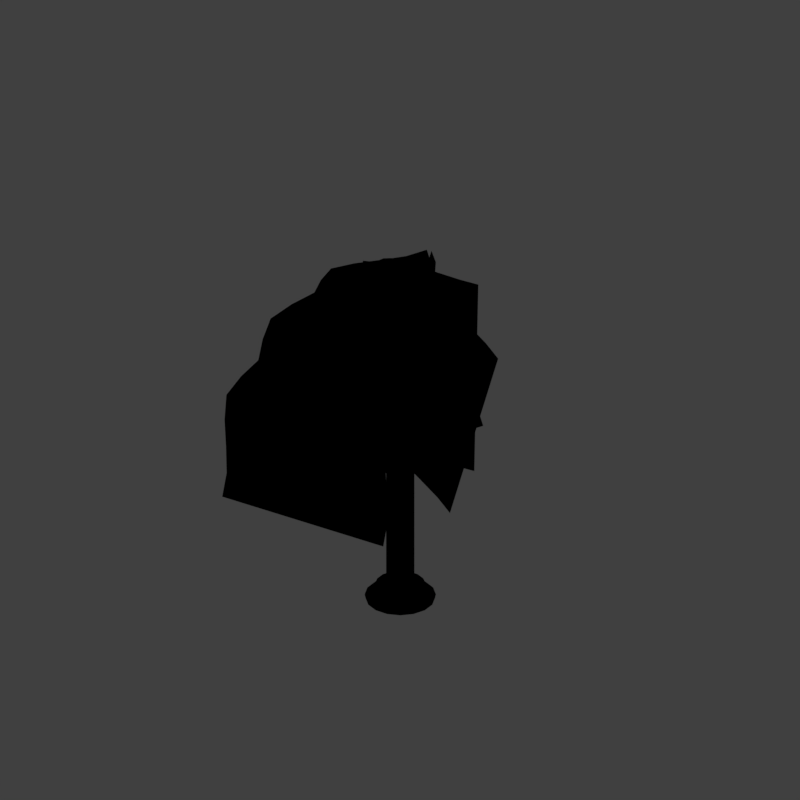 # Source: lamp3_V001.blend  (saved by Blender 2.79.0; exported with 4.5.12 LTS)
import bpy
from mathutils import Matrix  # noqa: F401  (used for matrix-valued properties, if any)

bpy.ops.wm.read_factory_settings(use_empty=True)
scene = bpy.context.scene
scene.name = 'Scene'

# ---- collections
col_collection_1 = bpy.data.collections.new('Collection 1'); scene.collection.children.link(col_collection_1)

# ---- materials (node trees are filled in below, after node groups)
mat_material_001 = bpy.data.materials.new('Material.001')
mat_material_001.alpha_threshold = 0.0
mat_material_001.use_transparent_shadow = False
mat_material_001.diffuse_color = (0.1845, 0.1318, 0.06955, 1.0)
mat_material_001.roughness = 0.5
mat_peacock_feather_001 = bpy.data.materials.new('peacock-feather.001')
mat_peacock_feather_001.alpha_threshold = 0.0
mat_peacock_feather_001.use_transparent_shadow = False
mat_peacock_feather_001.roughness = 0.5
mat_peacock_feather_001.specular_intensity = 0.0
mat_lamp = bpy.data.materials.new('lamp')
mat_lamp.alpha_threshold = 0.0
mat_lamp.use_transparent_shadow = False
mat_lamp.diffuse_color = (0.6226, 0.5289, 0.502, 1.0)
mat_lamp.specular_color = (1.0, 0.9239, 0.5428)
mat_lamp.roughness = 0.5
mat_lamp.specular_intensity = 1.0

# ---- material node trees

# ---- world
world_world = bpy.data.worlds.new('World'); scene.world = world_world
world_world.color = (0.05088, 0.05088, 0.05088)
world_world.use_sun_shadow = False
world_world.sun_shadow_jitter_overblur = 0.0
world_world.cycles.sampling_method = 'MANUAL'

# ---- cameras
cam_camera = bpy.data.cameras.new('Camera')
cam_camera.type = 'ORTHO'
cam_camera.sensor_fit = 'HORIZONTAL'
cam_camera.clip_start = 220.0
cam_camera.clip_end = 340.0
cam_camera.lens = 35.0
cam_camera.sensor_width = 1.0
cam_camera.sensor_height = 18.0
cam_camera.ortho_scale = 8.486
cam_camera.shift_x = -0.000345
cam_camera.shift_y = 0.25
cam_camera.dof.focus_distance = 0.0
cam_camera.dof.aperture_fstop = 128.0
cam_camera.dof.aperture_blades = 6

# ---- lights
light_lightdome = bpy.data.lights.new('LightDome', 'SUN')
light_lightdome.transmission_factor = 0.0
light_lightdome.angle = 0.1993
light_lightdome.energy = 0.3
light_lightdome.shadow_buffer_clip_start = 0.5
light_lightdome.shadow_soft_size = 0.1
light_lightdome.shadow_cascade_max_distance = 1000.0
light_fillerlight = bpy.data.lights.new('FillerLight', 'SUN')
light_fillerlight.transmission_factor = 0.0
light_fillerlight.angle = 0.9273
light_fillerlight.energy = 0.5
light_fillerlight.shadow_buffer_clip_start = 0.5
light_fillerlight.shadow_soft_size = 0.5
light_fillerlight.shadow_cascade_max_distance = 1000.0
light_mainlight = bpy.data.lights.new('MainLight', 'SUN')
light_mainlight.transmission_factor = 0.0
light_mainlight.angle = 0.9273
light_mainlight.energy = 1.3
light_mainlight.shadow_buffer_clip_start = 0.5
light_mainlight.shadow_soft_size = 0.5
light_mainlight.shadow_cascade_max_distance = 1000.0

# ---- meshes
me_torus_001 = bpy.data.meshes.new('Torus.001')
me_torus_001.from_pydata([(0.2549, 9.445e-10, -9.288e-11), (0.2475, 1.192e-10, 0.02765), (0.2271, -9.454e-10, 0.04776), (0.1995, 4.691e-10, 0.05493), (0.1722, 3.049e-10, 0.04734), (0.1523, -2.965e-10, 0.02723), (0.1451, 1.018e-09, 2.051e-10), (0.1523, -4.191e-10, -0.02723), (0.1722, -2.722e-10, -0.04734), (0.1995, -1.085e-10, -0.05493), (0.2271, -1.153e-09, -0.04776), (0.2475, 7.303e-11, -0.02765), (0.2462, 0.06598, -2.787e-10), (0.239, 0.06405, 0.02765), (0.2194, 0.05878, 0.04776), (0.1927, 0.05164, 0.05493), (0.1663, 0.04456, 0.04734), (0.1471, 0.03942, 0.02723), (0.1401, 0.03755, -2.664e-10), (0.1471, 0.03942, -0.02723), (0.1663, 0.04456, -0.04734), (0.1927, 0.05164, -0.05493), (0.2194, 0.05878, -0.04776), (0.239, 0.06405, -0.02765), (0.2208, 0.1275, 9.288e-11), (0.2143, 0.1237, 0.02765), (0.1967, 0.1136, 0.04776), (0.1728, 0.09976, 0.05493), (0.1491, 0.08608, 0.04734), (0.1319, 0.07615, 0.02723), (0.1256, 0.07254, -3.612e-10), (0.1319, 0.07615, -0.02723), (0.1491, 0.08608, -0.04734), (0.1728, 0.09976, -0.05493), (0.1967, 0.1136, -0.04776), (0.2143, 0.1237, -0.02765), (0.1803, 0.1803, 1.858e-10), (0.175, 0.175, 0.02765), (0.1606, 0.1606, 0.04776), (0.1411, 0.1411, 0.05493), (0.1217, 0.1217, 0.04734), (0.1077, 0.1077, 0.02723), (0.1026, 0.1026, -3.974e-11), (0.1077, 0.1077, -0.02723), (0.1217, 0.1217, -0.04734), (0.1411, 0.1411, -0.05493), (0.1606, 0.1606, -0.04776), (0.175, 0.175, -0.02765), (0.1275, 0.2208, 0.0), (0.1237, 0.2143, 0.02765), (0.1136, 0.1967, 0.04776), (0.09976, 0.1728, 0.05493), (0.08608, 0.1491, 0.04734), (0.07615, 0.1319, 0.02723), (0.07254, 0.1256, 1.715e-10), (0.07615, 0.1319, -0.02723), (0.08608, 0.1491, -0.04734), (0.09976, 0.1728, -0.05493), (0.1136, 0.1967, -0.04776), (0.1237, 0.2143, -0.02765), (0.06598, 0.2462, 0.0), (0.06405, 0.239, 0.02765), (0.05878, 0.2194, 0.04776), (0.05164, 0.1927, 0.05493), (0.04456, 0.1663, 0.04734), (0.03942, 0.1471, 0.02723), (0.03755, 0.1401, -4.952e-10), (0.03942, 0.1471, -0.02723), (0.04456, 0.1663, -0.04734), (0.05164, 0.1927, -0.05493), (0.05878, 0.2194, -0.04776), (0.06405, 0.239, -0.02765), (2.163e-08, 0.2549, -1.07e-09), (1.995e-08, 0.2475, 0.02765), (1.664e-08, 0.2271, 0.04776), (1.545e-08, 0.1995, 0.05493), (1.271e-08, 0.1722, 0.04734), (9.225e-09, 0.1523, 0.02723), (8.113e-09, 0.1451, -6.122e-11), (8.78e-09, 0.1523, -0.02723), (1.199e-08, 0.1722, -0.04734), (1.52e-08, 0.1995, -0.05493), (1.699e-08, 0.2271, -0.04776), (1.989e-08, 0.2475, -0.02765), (-0.06598, 0.2462, -4.842e-10), (-0.06405, 0.239, 0.02765), (-0.05878, 0.2194, 0.04776), (-0.05164, 0.1927, 0.05493), (-0.04456, 0.1663, 0.04734), (-0.03942, 0.1471, 0.02723), (-0.03755, 0.1401, 2.012e-10), (-0.03942, 0.1471, -0.02723), (-0.04456, 0.1663, -0.04734), (-0.05164, 0.1927, -0.05493), (-0.05878, 0.2194, -0.04776), (-0.06405, 0.239, -0.02765), (-0.1275, 0.2208, 1.393e-09), (-0.1237, 0.2143, 0.02765), (-0.1136, 0.1967, 0.04776), (-0.09976, 0.1728, 0.05493), (-0.08608, 0.1491, 0.04734), (-0.07615, 0.1319, 0.02723), (-0.07254, 0.1256, -7.991e-10), (-0.07615, 0.1319, -0.02723), (-0.08608, 0.1491, -0.04734), (-0.09976, 0.1728, -0.05493), (-0.1136, 0.1967, -0.04776), (-0.1237, 0.2143, -0.02765), (-0.1803, 0.1803, 2.136e-09), (-0.175, 0.175, 0.02765), (-0.1606, 0.1606, 0.04776), (-0.1411, 0.1411, 0.05493), (-0.1217, 0.1217, 0.04734), (-0.1077, 0.1077, 0.02723), (-0.1026, 0.1026, -1.371e-09), (-0.1077, 0.1077, -0.02723), (-0.1217, 0.1217, -0.04734), (-0.1411, 0.1411, -0.05493), (-0.1606, 0.1606, -0.04776), (-0.175, 0.175, -0.02765), (-0.2208, 0.1275, 1.115e-09), (-0.2143, 0.1237, 0.02765), (-0.1967, 0.1136, 0.04776), (-0.1728, 0.09976, 0.05493), (-0.1491, 0.08608, 0.04734), (-0.1319, 0.07615, 0.02723), (-0.1256, 0.07254, -7.676e-10), (-0.1319, 0.07615, -0.02723), (-0.1491, 0.08608, -0.04734), (-0.1728, 0.09976, -0.05493), (-0.1967, 0.1136, -0.04776), (-0.2143, 0.1237, -0.02765), (-0.2462, 0.06598, 0.0), (-0.239, 0.06405, 0.02765), (-0.2194, 0.05878, 0.04776), (-0.1927, 0.05164, 0.05493), (-0.1663, 0.04456, 0.04734), (-0.1471, 0.03942, 0.02723), (-0.1401, 0.03755, 4.439e-10), (-0.1471, 0.03942, -0.02723), (-0.1663, 0.04456, -0.04734), (-0.1927, 0.05164, -0.05493), (-0.2194, 0.05878, -0.04776), (-0.239, 0.06405, -0.02765), (-0.2549, 2.291e-08, 0.0), (-0.2475, 2.225e-08, 0.02765), (-0.2271, 2.009e-08, 0.04776), (-0.1995, 1.766e-08, 0.05493), (-0.1722, 1.527e-08, 0.04734), (-0.1523, 1.131e-08, 0.02723), (-0.1451, 8.754e-09, 6.215e-10), (-0.1523, 1.055e-08, -0.02723), (-0.1722, 1.407e-08, -0.04734), (-0.1995, 1.692e-08, -0.05493), (-0.2271, 2.013e-08, -0.04776), (-0.2475, 2.235e-08, -0.02765), (-0.2462, -0.06598, 1.765e-09), (-0.239, -0.06405, 0.02765), (-0.2194, -0.05878, 0.04776), (-0.1927, -0.05164, 0.05493), (-0.1663, -0.04456, 0.04734), (-0.1471, -0.03942, 0.02723), (-0.1401, -0.03755, 5.564e-10), (-0.1471, -0.03942, -0.02723), (-0.1663, -0.04456, -0.04734), (-0.1927, -0.05164, -0.05493), (-0.2194, -0.05878, -0.04776), (-0.239, -0.06405, -0.02765), (-0.2208, -0.1275, 2.972e-09), (-0.2143, -0.1237, 0.02765), (-0.1967, -0.1136, 0.04776), (-0.1728, -0.09976, 0.05493), (-0.1491, -0.08608, 0.04734), (-0.1319, -0.07615, 0.02723), (-0.1256, -0.07254, 2.042e-09), (-0.1319, -0.07615, -0.02723), (-0.1491, -0.08608, -0.04734), (-0.1728, -0.09976, -0.05493), (-0.1967, -0.1136, -0.04776), (-0.2143, -0.1237, -0.02765), (-0.1803, -0.1803, 1.393e-09), (-0.175, -0.175, 0.02765), (-0.1606, -0.1606, 0.04776), (-0.1411, -0.1411, 0.05493), (-0.1217, -0.1217, 0.04734), (-0.1077, -0.1077, 0.02723), (-0.1026, -0.1026, 3.6e-09), (-0.1077, -0.1077, -0.02723), (-0.1217, -0.1217, -0.04734), (-0.1411, -0.1411, -0.05493), (-0.1606, -0.1606, -0.04776), (-0.175, -0.175, -0.02765), (-0.1275, -0.2208, 0.0), (-0.1237, -0.2143, 0.02765), (-0.1136, -0.1967, 0.04776), (-0.09976, -0.1728, 0.05493), (-0.08608, -0.1491, 0.04734), (-0.07615, -0.1319, 0.02723), (-0.07254, -0.1256, 1.503e-09), (-0.07615, -0.1319, -0.02723), (-0.08608, -0.1491, -0.04734), (-0.09976, -0.1728, -0.05493), (-0.1136, -0.1967, -0.04776), (-0.1237, -0.2143, -0.02765), (-0.06598, -0.2462, 9.288e-11), (-0.06405, -0.239, 0.02765), (-0.05878, -0.2194, 0.04776), (-0.05164, -0.1927, 0.05493), (-0.04456, -0.1663, 0.04734), (-0.03942, -0.1471, 0.02723), (-0.03755, -0.1401, 6.123e-18), (-0.03942, -0.1471, -0.02723), (-0.04456, -0.1663, -0.04734), (-0.05164, -0.1927, -0.05493), (-0.05878, -0.2194, -0.04776), (-0.06405, -0.239, -0.02765), (2.067e-08, -0.2549, -5.33e-11), (1.977e-08, -0.2475, 0.02765), (1.858e-08, -0.2271, 0.04776), (1.606e-08, -0.1995, 0.05493), (1.525e-08, -0.1722, 0.04734), (1.287e-08, -0.1523, 0.02723), (9.735e-09, -0.1451, -8.878e-11), (1.224e-08, -0.1523, -0.02723), (1.482e-08, -0.1722, -0.04734), (1.628e-08, -0.1995, -0.05493), (1.874e-08, -0.2271, -0.04776), (1.989e-08, -0.2475, -0.02765), (0.06598, -0.2462, 0.0), (0.06405, -0.239, 0.02765), (0.05878, -0.2194, 0.04776), (0.05164, -0.1927, 0.05493), (0.04456, -0.1663, 0.04734), (0.03942, -0.1471, 0.02723), (0.03755, -0.1401, -6.122e-11), (0.03942, -0.1471, -0.02723), (0.04456, -0.1663, -0.04734), (0.05164, -0.1927, -0.05493), (0.05878, -0.2194, -0.04776), (0.06405, -0.239, -0.02765), (0.1275, -0.2208, -1.858e-10), (0.1237, -0.2143, 0.02765), (0.1136, -0.1967, 0.04776), (0.09976, -0.1728, 0.05493), (0.08608, -0.1491, 0.04734), (0.07615, -0.1319, 0.02723), (0.07254, -0.1256, 1.439e-10), (0.07615, -0.1319, -0.02723), (0.08608, -0.1491, -0.04734), (0.09976, -0.1728, -0.05493), (0.1136, -0.1967, -0.04776), (0.1237, -0.2143, -0.02765), (0.1803, -0.1803, -1.858e-10), (0.175, -0.175, 0.02765), (0.1606, -0.1606, 0.04776), (0.1411, -0.1411, 0.05493), (0.1217, -0.1217, 0.04734), (0.1077, -0.1077, 0.02723), (0.1026, -0.1026, 7.891e-10), (0.1077, -0.1077, -0.02723), (0.1217, -0.1217, -0.04734), (0.1411, -0.1411, -0.05493), (0.1606, -0.1606, -0.04776), (0.175, -0.175, -0.02765), (0.2208, -0.1275, 2.391e-10), (0.2143, -0.1237, 0.02765), (0.1967, -0.1136, 0.04776), (0.1728, -0.09976, 0.05493), (0.1491, -0.08608, 0.04734), (0.1319, -0.07615, 0.02723), (0.1256, -0.07254, 1.032e-09), (0.1319, -0.07615, -0.02723), (0.1491, -0.08608, -0.04734), (0.1728, -0.09976, -0.05493), (0.1967, -0.1136, -0.04776), (0.2143, -0.1237, -0.02765), (0.2462, -0.06598, -9.288e-11), (0.239, -0.06405, 0.02765), (0.2194, -0.05878, 0.04776), (0.1927, -0.05164, 0.05493), (0.1663, -0.04456, 0.04734), (0.1471, -0.03942, 0.02723), (0.1401, -0.03755, 3.452e-10), (0.1471, -0.03942, -0.02723), (0.1663, -0.04456, -0.04734), (0.1927, -0.05164, -0.05493), (0.2194, -0.05878, -0.04776), (0.239, -0.06405, -0.02765)], [], [(0, 12, 13, 1), (1, 13, 14, 2), (2, 14, 15, 3), (3, 15, 16, 4), (4, 16, 17, 5), (5, 17, 18, 6), (6, 18, 19, 7), (7, 19, 20, 8), (8, 20, 21, 9), (9, 21, 22, 10), (10, 22, 23, 11), (11, 23, 12, 0), (12, 24, 25, 13), (13, 25, 26, 14), (14, 26, 27, 15), (15, 27, 28, 16), (16, 28, 29, 17), (17, 29, 30, 18), (18, 30, 31, 19), (19, 31, 32, 20), (20, 32, 33, 21), (21, 33, 34, 22), (22, 34, 35, 23), (23, 35, 24, 12), (24, 36, 37, 25), (25, 37, 38, 26), (26, 38, 39, 27), (27, 39, 40, 28), (28, 40, 41, 29), (29, 41, 42, 30), (30, 42, 43, 31), (31, 43, 44, 32), (32, 44, 45, 33), (33, 45, 46, 34), (34, 46, 47, 35), (35, 47, 36, 24), (36, 48, 49, 37), (37, 49, 50, 38), (38, 50, 51, 39), (39, 51, 52, 40), (40, 52, 53, 41), (41, 53, 54, 42), (42, 54, 55, 43), (43, 55, 56, 44), (44, 56, 57, 45), (45, 57, 58, 46), (46, 58, 59, 47), (47, 59, 48, 36), (48, 60, 61, 49), (49, 61, 62, 50), (50, 62, 63, 51), (51, 63, 64, 52), (52, 64, 65, 53), (53, 65, 66, 54), (54, 66, 67, 55), (55, 67, 68, 56), (56, 68, 69, 57), (57, 69, 70, 58), (58, 70, 71, 59), (59, 71, 60, 48), (60, 72, 73, 61), (61, 73, 74, 62), (62, 74, 75, 63), (63, 75, 76, 64), (64, 76, 77, 65), (65, 77, 78, 66), (66, 78, 79, 67), (67, 79, 80, 68), (68, 80, 81, 69), (69, 81, 82, 70), (70, 82, 83, 71), (71, 83, 72, 60), (72, 84, 85, 73), (73, 85, 86, 74), (74, 86, 87, 75), (75, 87, 88, 76), (76, 88, 89, 77), (77, 89, 90, 78), (78, 90, 91, 79), (79, 91, 92, 80), (80, 92, 93, 81), (81, 93, 94, 82), (82, 94, 95, 83), (83, 95, 84, 72), (84, 96, 97, 85), (85, 97, 98, 86), (86, 98, 99, 87), (87, 99, 100, 88), (88, 100, 101, 89), (89, 101, 102, 90), (90, 102, 103, 91), (91, 103, 104, 92), (92, 104, 105, 93), (93, 105, 106, 94), (94, 106, 107, 95), (95, 107, 96, 84), (96, 108, 109, 97), (97, 109, 110, 98), (98, 110, 111, 99), (99, 111, 112, 100), (100, 112, 113, 101), (101, 113, 114, 102), (102, 114, 115, 103), (103, 115, 116, 104), (104, 116, 117, 105), (105, 117, 118, 106), (106, 118, 119, 107), (107, 119, 108, 96), (108, 120, 121, 109), (109, 121, 122, 110), (110, 122, 123, 111), (111, 123, 124, 112), (112, 124, 125, 113), (113, 125, 126, 114), (114, 126, 127, 115), (115, 127, 128, 116), (116, 128, 129, 117), (117, 129, 130, 118), (118, 130, 131, 119), (119, 131, 120, 108), (120, 132, 133, 121), (121, 133, 134, 122), (122, 134, 135, 123), (123, 135, 136, 124), (124, 136, 137, 125), (125, 137, 138, 126), (126, 138, 139, 127), (127, 139, 140, 128), (128, 140, 141, 129), (129, 141, 142, 130), (130, 142, 143, 131), (131, 143, 132, 120), (132, 144, 145, 133), (133, 145, 146, 134), (134, 146, 147, 135), (135, 147, 148, 136), (136, 148, 149, 137), (137, 149, 150, 138), (138, 150, 151, 139), (139, 151, 152, 140), (140, 152, 153, 141), (141, 153, 154, 142), (142, 154, 155, 143), (143, 155, 144, 132), (144, 156, 157, 145), (145, 157, 158, 146), (146, 158, 159, 147), (147, 159, 160, 148), (148, 160, 161, 149), (149, 161, 162, 150), (150, 162, 163, 151), (151, 163, 164, 152), (152, 164, 165, 153), (153, 165, 166, 154), (154, 166, 167, 155), (155, 167, 156, 144), (156, 168, 169, 157), (157, 169, 170, 158), (158, 170, 171, 159), (159, 171, 172, 160), (160, 172, 173, 161), (161, 173, 174, 162), (162, 174, 175, 163), (163, 175, 176, 164), (164, 176, 177, 165), (165, 177, 178, 166), (166, 178, 179, 167), (167, 179, 168, 156), (168, 180, 181, 169), (169, 181, 182, 170), (170, 182, 183, 171), (171, 183, 184, 172), (172, 184, 185, 173), (173, 185, 186, 174), (174, 186, 187, 175), (175, 187, 188, 176), (176, 188, 189, 177), (177, 189, 190, 178), (178, 190, 191, 179), (179, 191, 180, 168), (180, 192, 193, 181), (181, 193, 194, 182), (182, 194, 195, 183), (183, 195, 196, 184), (184, 196, 197, 185), (185, 197, 198, 186), (186, 198, 199, 187), (187, 199, 200, 188), (188, 200, 201, 189), (189, 201, 202, 190), (190, 202, 203, 191), (191, 203, 192, 180), (192, 204, 205, 193), (193, 205, 206, 194), (194, 206, 207, 195), (195, 207, 208, 196), (196, 208, 209, 197), (197, 209, 210, 198), (198, 210, 211, 199), (199, 211, 212, 200), (200, 212, 213, 201), (201, 213, 214, 202), (202, 214, 215, 203), (203, 215, 204, 192), (204, 216, 217, 205), (205, 217, 218, 206), (206, 218, 219, 207), (207, 219, 220, 208), (208, 220, 221, 209), (209, 221, 222, 210), (210, 222, 223, 211), (211, 223, 224, 212), (212, 224, 225, 213), (213, 225, 226, 214), (214, 226, 227, 215), (215, 227, 216, 204), (216, 228, 229, 217), (217, 229, 230, 218), (218, 230, 231, 219), (219, 231, 232, 220), (220, 232, 233, 221), (221, 233, 234, 222), (222, 234, 235, 223), (223, 235, 236, 224), (224, 236, 237, 225), (225, 237, 238, 226), (226, 238, 239, 227), (227, 239, 228, 216), (228, 240, 241, 229), (229, 241, 242, 230), (230, 242, 243, 231), (231, 243, 244, 232), (232, 244, 245, 233), (233, 245, 246, 234), (234, 246, 247, 235), (235, 247, 248, 236), (236, 248, 249, 237), (237, 249, 250, 238), (238, 250, 251, 239), (239, 251, 240, 228), (240, 252, 253, 241), (241, 253, 254, 242), (242, 254, 255, 243), (243, 255, 256, 244), (244, 256, 257, 245), (245, 257, 258, 246), (246, 258, 259, 247), (247, 259, 260, 248), (248, 260, 261, 249), (249, 261, 262, 250), (250, 262, 263, 251), (251, 263, 252, 240), (252, 264, 265, 253), (253, 265, 266, 254), (254, 266, 267, 255), (255, 267, 268, 256), (256, 268, 269, 257), (257, 269, 270, 258), (258, 270, 271, 259), (259, 271, 272, 260), (260, 272, 273, 261), (261, 273, 274, 262), (262, 274, 275, 263), (263, 275, 264, 252), (264, 276, 277, 265), (265, 277, 278, 266), (266, 278, 279, 267), (267, 279, 280, 268), (268, 280, 281, 269), (269, 281, 282, 270), (270, 282, 283, 271), (271, 283, 284, 272), (272, 284, 285, 273), (273, 285, 286, 274), (274, 286, 287, 275), (275, 287, 276, 264), (276, 0, 1, 277), (277, 1, 2, 278), (278, 2, 3, 279), (279, 3, 4, 280), (280, 4, 5, 281), (281, 5, 6, 282), (282, 6, 7, 283), (283, 7, 8, 284), (284, 8, 9, 285), (285, 9, 10, 286), (286, 10, 11, 287), (287, 11, 0, 276)])
me_torus_001.polygons.foreach_set('use_smooth', [True] * 288)
me_torus_001.materials.append(mat_material_001)
me_torus_001.use_remesh_preserve_volume = False
me_torus_001.use_remesh_preserve_attributes = False
me_torus_001.use_mirror_vertex_groups = False
me_torus_001.update()
me_torus = bpy.data.meshes.new('Torus')
me_torus.from_pydata([(0.2789, 5.116e-09, 0.0), (0.2685, 2.182e-09, 0.03919), (0.2399, -8.987e-10, 0.06806), (0.2006, -8.872e-11, 0.07889), (0.161, -2.251e-09, 0.0686), (0.1318, -7.567e-09, 0.03972), (0.1211, -9.662e-09, 6.123e-18), (0.1318, -7.567e-09, -0.03972), (0.161, -2.216e-09, -0.0686), (0.2006, -8.872e-11, -0.07889), (0.2399, -9.347e-10, -0.06806), (0.2685, 2.182e-09, -0.03919), (0.2694, 0.07218, 0.0), (0.2593, 0.06949, 0.03919), (0.2317, 0.06209, 0.06806), (0.1938, 0.05193, 0.07889), (0.1555, 0.04168, 0.0686), (0.1273, 0.03412, 0.03972), (0.117, 0.03134, 6.123e-18), (0.1273, 0.03412, -0.03972), (0.1555, 0.04168, -0.0686), (0.1938, 0.05193, -0.07889), (0.2317, 0.06209, -0.06806), (0.2593, 0.06949, -0.03919), (0.2415, 0.1394, 0.0), (0.2325, 0.1342, 0.03919), (0.2078, 0.12, 0.06806), (0.1737, 0.1003, 0.07889), (0.1395, 0.08051, 0.0686), (0.1142, 0.06592, 0.03972), (0.1049, 0.06055, 6.123e-18), (0.1142, 0.06592, -0.03972), (0.1395, 0.08051, -0.0686), (0.1737, 0.1003, -0.07889), (0.2078, 0.12, -0.06806), (0.2325, 0.1342, -0.03919), (0.1972, 0.1972, 0.0), (0.1898, 0.1898, 0.03919), (0.1696, 0.1696, 0.06806), (0.1419, 0.1419, 0.07889), (0.1139, 0.1139, 0.0686), (0.09322, 0.09322, 0.03972), (0.08563, 0.08563, 6.123e-18), (0.09322, 0.09322, -0.03972), (0.1139, 0.1139, -0.0686), (0.1419, 0.1419, -0.07889), (0.1696, 0.1696, -0.06806), (0.1898, 0.1898, -0.03919), (0.1394, 0.2415, 0.0), (0.1342, 0.2325, 0.03919), (0.12, 0.2078, 0.06806), (0.1003, 0.1737, 0.07889), (0.08051, 0.1395, 0.0686), (0.06592, 0.1142, 0.03972), (0.06055, 0.1049, 6.123e-18), (0.06592, 0.1142, -0.03972), (0.08051, 0.1395, -0.0686), (0.1003, 0.1737, -0.07889), (0.12, 0.2078, -0.06806), (0.1342, 0.2325, -0.03919), (0.07218, 0.2694, 0.0), (0.06949, 0.2593, 0.03919), (0.06209, 0.2317, 0.06806), (0.05193, 0.1938, 0.07889), (0.04168, 0.1555, 0.0686), (0.03412, 0.1273, 0.03972), (0.03134, 0.117, -1.4e-10), (0.03412, 0.1273, -0.03972), (0.04168, 0.1555, -0.0686), (0.05193, 0.1938, -0.07889), (0.06209, 0.2317, -0.06806), (0.06949, 0.2593, -0.03919), (2.545e-08, 0.2789, 0.0), (2.222e-08, 0.2685, 0.03919), (1.715e-08, 0.2399, 0.06806), (1.503e-08, 0.2006, 0.07889), (1.026e-08, 0.161, 0.0686), (3.002e-09, 0.1318, 0.03972), (2.626e-10, 0.1211, 6.123e-18), (3.002e-09, 0.1318, -0.03972), (1.033e-08, 0.161, -0.0686), (1.503e-08, 0.2006, -0.07889), (1.713e-08, 0.2399, -0.06806), (2.222e-08, 0.2685, -0.03919), (-0.07218, 0.2694, 0.0), (-0.06949, 0.2593, 0.03919), (-0.06209, 0.2317, 0.06806), (-0.05193, 0.1938, 0.07889), (-0.04168, 0.1555, 0.0686), (-0.03412, 0.1273, 0.03972), (-0.03134, 0.117, 1.4e-10), (-0.03412, 0.1273, -0.03972), (-0.04168, 0.1555, -0.0686), (-0.05193, 0.1938, -0.07889), (-0.06209, 0.2317, -0.06806), (-0.06949, 0.2593, -0.03919), (-0.1394, 0.2415, 0.0), (-0.1342, 0.2325, 0.03919), (-0.12, 0.2078, 0.06806), (-0.1003, 0.1737, 0.07889), (-0.08051, 0.1395, 0.0686), (-0.06592, 0.1142, 0.03972), (-0.06055, 0.1049, 6.123e-18), (-0.06592, 0.1142, -0.03972), (-0.08051, 0.1395, -0.0686), (-0.1003, 0.1737, -0.07889), (-0.12, 0.2078, -0.06806), (-0.1342, 0.2325, -0.03919), (-0.1972, 0.1972, 0.0), (-0.1898, 0.1898, 0.03919), (-0.1696, 0.1696, 0.06806), (-0.1419, 0.1419, 0.07889), (-0.1139, 0.1139, 0.0686), (-0.09322, 0.09322, 0.03972), (-0.08563, 0.08563, 6.123e-18), (-0.09322, 0.09322, -0.03972), (-0.1139, 0.1139, -0.0686), (-0.1419, 0.1419, -0.07889), (-0.1696, 0.1696, -0.06806), (-0.1898, 0.1898, -0.03919), (-0.2415, 0.1394, 0.0), (-0.2325, 0.1342, 0.03919), (-0.2078, 0.12, 0.06806), (-0.1737, 0.1003, 0.07889), (-0.1395, 0.08051, 0.0686), (-0.1142, 0.06592, 0.03972), (-0.1049, 0.06055, -1.4e-10), (-0.1142, 0.06592, -0.03972), (-0.1395, 0.08051, -0.0686), (-0.1737, 0.1003, -0.07889), (-0.2078, 0.12, -0.06806), (-0.2325, 0.1342, -0.03919), (-0.2694, 0.07218, 0.0), (-0.2593, 0.06949, 0.03919), (-0.2317, 0.06209, 0.06806), (-0.1938, 0.05193, 0.07889), (-0.1555, 0.04168, 0.0686), (-0.1273, 0.03412, 0.03972), (-0.117, 0.03134, 6.123e-18), (-0.1273, 0.03412, -0.03972), (-0.1555, 0.04168, -0.0686), (-0.1938, 0.05193, -0.07889), (-0.2317, 0.06209, -0.06806), (-0.2593, 0.06949, -0.03919), (-0.2789, 2.317e-08, 0.0), (-0.2685, 2.258e-08, 0.03919), (-0.2399, 2.035e-08, 0.06806), (-0.2006, 1.748e-08, 0.07889), (-0.161, 1.474e-08, 0.0686), (-0.1318, 1.244e-08, 0.03972), (-0.1211, 1.171e-08, 6.123e-18), (-0.1318, 1.251e-08, -0.03972), (-0.161, 1.47e-08, -0.0686), (-0.2006, 1.748e-08, -0.07889), (-0.2399, 2.039e-08, -0.06806), (-0.2685, 2.258e-08, -0.03919), (-0.2694, -0.07218, 0.0), (-0.2593, -0.06949, 0.03919), (-0.2317, -0.06209, 0.06806), (-0.1938, -0.05193, 0.07889), (-0.1555, -0.04168, 0.0686), (-0.1273, -0.03412, 0.03972), (-0.117, -0.03134, 1.4e-10), (-0.1273, -0.03412, -0.03972), (-0.1555, -0.04168, -0.0686), (-0.1938, -0.05193, -0.07889), (-0.2317, -0.06209, -0.06806), (-0.2593, -0.06949, -0.03919), (-0.2415, -0.1394, 0.0), (-0.2325, -0.1342, 0.03919), (-0.2078, -0.12, 0.06806), (-0.1737, -0.1003, 0.07889), (-0.1395, -0.08051, 0.0686), (-0.1142, -0.06592, 0.03972), (-0.1049, -0.06055, 6.123e-18), (-0.1142, -0.06592, -0.03972), (-0.1395, -0.08051, -0.0686), (-0.1737, -0.1003, -0.07889), (-0.2078, -0.12, -0.06806), (-0.2325, -0.1342, -0.03919), (-0.1972, -0.1972, 0.0), (-0.1898, -0.1898, 0.03919), (-0.1696, -0.1696, 0.06806), (-0.1419, -0.1419, 0.07889), (-0.1139, -0.1139, 0.0686), (-0.09322, -0.09322, 0.03972), (-0.08563, -0.08563, 6.123e-18), (-0.09322, -0.09322, -0.03972), (-0.1139, -0.1139, -0.0686), (-0.1419, -0.1419, -0.07889), (-0.1696, -0.1696, -0.06806), (-0.1898, -0.1898, -0.03919), (-0.1394, -0.2415, 0.0), (-0.1342, -0.2325, 0.03919), (-0.12, -0.2078, 0.06806), (-0.1003, -0.1737, 0.07889), (-0.08051, -0.1395, 0.0686), (-0.06592, -0.1142, 0.03972), (-0.06055, -0.1049, 6.123e-18), (-0.06592, -0.1142, -0.03972), (-0.08051, -0.1395, -0.0686), (-0.1003, -0.1737, -0.07889), (-0.12, -0.2078, -0.06806), (-0.1342, -0.2325, -0.03919), (-0.07218, -0.2694, 0.0), (-0.06949, -0.2593, 0.03919), (-0.06209, -0.2317, 0.06806), (-0.05193, -0.1938, 0.07889), (-0.04168, -0.1555, 0.0686), (-0.03412, -0.1273, 0.03972), (-0.03134, -0.117, 6.123e-18), (-0.03412, -0.1273, -0.03972), (-0.04168, -0.1555, -0.0686), (-0.05193, -0.1938, -0.07889), (-0.06209, -0.2317, -0.06806), (-0.06949, -0.2593, -0.03919), (1.858e-08, -0.2789, -1.462e-10), (2.019e-08, -0.2685, 0.03919), (1.986e-08, -0.2399, 0.06806), (1.636e-08, -0.2006, 0.07889), (1.905e-08, -0.161, 0.0686), (1.912e-08, -0.1318, 0.03972), (1.567e-08, -0.1211, 6.123e-18), (1.912e-08, -0.1318, -0.03972), (1.905e-08, -0.161, -0.0686), (1.636e-08, -0.2006, -0.07889), (1.986e-08, -0.2399, -0.06806), (2.026e-08, -0.2685, -0.03919), (0.07218, -0.2694, 0.0), (0.06949, -0.2593, 0.03919), (0.06209, -0.2317, 0.06806), (0.05192, -0.1938, 0.07889), (0.04168, -0.1555, 0.0686), (0.03412, -0.1273, 0.03972), (0.03134, -0.117, 6.123e-18), (0.03412, -0.1273, -0.03972), (0.04168, -0.1555, -0.0686), (0.05192, -0.1938, -0.07889), (0.06209, -0.2317, -0.06806), (0.06949, -0.2593, -0.03919), (0.1394, -0.2415, 0.0), (0.1342, -0.2325, 0.03919), (0.12, -0.2078, 0.06806), (0.1003, -0.1737, 0.07889), (0.08051, -0.1395, 0.0686), (0.06592, -0.1142, 0.03972), (0.06055, -0.1049, 6.123e-18), (0.06592, -0.1142, -0.03972), (0.08051, -0.1395, -0.0686), (0.1003, -0.1737, -0.07889), (0.12, -0.2078, -0.06806), (0.1342, -0.2325, -0.03919), (0.1972, -0.1972, 0.0), (0.1898, -0.1898, 0.03919), (0.1696, -0.1696, 0.06806), (0.1419, -0.1419, 0.07889), (0.1139, -0.1139, 0.0686), (0.09322, -0.09322, 0.03972), (0.08563, -0.08563, 1.4e-10), (0.09322, -0.09322, -0.03972), (0.1139, -0.1139, -0.0686), (0.1419, -0.1419, -0.07889), (0.1696, -0.1696, -0.06806), (0.1898, -0.1898, -0.03919), (0.2415, -0.1394, 1.462e-10), (0.2325, -0.1342, 0.03919), (0.2078, -0.12, 0.06806), (0.1737, -0.1003, 0.07889), (0.1395, -0.08051, 0.0686), (0.1142, -0.06592, 0.03972), (0.1049, -0.06055, 6.123e-18), (0.1142, -0.06592, -0.03972), (0.1395, -0.08051, -0.0686), (0.1737, -0.1003, -0.07889), (0.2078, -0.12, -0.06806), (0.2325, -0.1342, -0.03919), (0.2694, -0.07218, 0.0), (0.2593, -0.06949, 0.03919), (0.2317, -0.06209, 0.06806), (0.1938, -0.05192, 0.07889), (0.1555, -0.04168, 0.0686), (0.1273, -0.03412, 0.03972), (0.117, -0.03134, 1.4e-10), (0.1273, -0.03412, -0.03972), (0.1555, -0.04168, -0.0686), (0.1938, -0.05192, -0.07889), (0.2317, -0.06209, -0.06806), (0.2593, -0.06949, -0.03919)], [], [(0, 12, 13, 1), (1, 13, 14, 2), (2, 14, 15, 3), (3, 15, 16, 4), (4, 16, 17, 5), (5, 17, 18, 6), (6, 18, 19, 7), (7, 19, 20, 8), (8, 20, 21, 9), (9, 21, 22, 10), (10, 22, 23, 11), (11, 23, 12, 0), (12, 24, 25, 13), (13, 25, 26, 14), (14, 26, 27, 15), (15, 27, 28, 16), (16, 28, 29, 17), (17, 29, 30, 18), (18, 30, 31, 19), (19, 31, 32, 20), (20, 32, 33, 21), (21, 33, 34, 22), (22, 34, 35, 23), (23, 35, 24, 12), (24, 36, 37, 25), (25, 37, 38, 26), (26, 38, 39, 27), (27, 39, 40, 28), (28, 40, 41, 29), (29, 41, 42, 30), (30, 42, 43, 31), (31, 43, 44, 32), (32, 44, 45, 33), (33, 45, 46, 34), (34, 46, 47, 35), (35, 47, 36, 24), (36, 48, 49, 37), (37, 49, 50, 38), (38, 50, 51, 39), (39, 51, 52, 40), (40, 52, 53, 41), (41, 53, 54, 42), (42, 54, 55, 43), (43, 55, 56, 44), (44, 56, 57, 45), (45, 57, 58, 46), (46, 58, 59, 47), (47, 59, 48, 36), (48, 60, 61, 49), (49, 61, 62, 50), (50, 62, 63, 51), (51, 63, 64, 52), (52, 64, 65, 53), (53, 65, 66, 54), (54, 66, 67, 55), (55, 67, 68, 56), (56, 68, 69, 57), (57, 69, 70, 58), (58, 70, 71, 59), (59, 71, 60, 48), (60, 72, 73, 61), (61, 73, 74, 62), (62, 74, 75, 63), (63, 75, 76, 64), (64, 76, 77, 65), (65, 77, 78, 66), (66, 78, 79, 67), (67, 79, 80, 68), (68, 80, 81, 69), (69, 81, 82, 70), (70, 82, 83, 71), (71, 83, 72, 60), (72, 84, 85, 73), (73, 85, 86, 74), (74, 86, 87, 75), (75, 87, 88, 76), (76, 88, 89, 77), (77, 89, 90, 78), (78, 90, 91, 79), (79, 91, 92, 80), (80, 92, 93, 81), (81, 93, 94, 82), (82, 94, 95, 83), (83, 95, 84, 72), (84, 96, 97, 85), (85, 97, 98, 86), (86, 98, 99, 87), (87, 99, 100, 88), (88, 100, 101, 89), (89, 101, 102, 90), (90, 102, 103, 91), (91, 103, 104, 92), (92, 104, 105, 93), (93, 105, 106, 94), (94, 106, 107, 95), (95, 107, 96, 84), (96, 108, 109, 97), (97, 109, 110, 98), (98, 110, 111, 99), (99, 111, 112, 100), (100, 112, 113, 101), (101, 113, 114, 102), (102, 114, 115, 103), (103, 115, 116, 104), (104, 116, 117, 105), (105, 117, 118, 106), (106, 118, 119, 107), (107, 119, 108, 96), (108, 120, 121, 109), (109, 121, 122, 110), (110, 122, 123, 111), (111, 123, 124, 112), (112, 124, 125, 113), (113, 125, 126, 114), (114, 126, 127, 115), (115, 127, 128, 116), (116, 128, 129, 117), (117, 129, 130, 118), (118, 130, 131, 119), (119, 131, 120, 108), (120, 132, 133, 121), (121, 133, 134, 122), (122, 134, 135, 123), (123, 135, 136, 124), (124, 136, 137, 125), (125, 137, 138, 126), (126, 138, 139, 127), (127, 139, 140, 128), (128, 140, 141, 129), (129, 141, 142, 130), (130, 142, 143, 131), (131, 143, 132, 120), (132, 144, 145, 133), (133, 145, 146, 134), (134, 146, 147, 135), (135, 147, 148, 136), (136, 148, 149, 137), (137, 149, 150, 138), (138, 150, 151, 139), (139, 151, 152, 140), (140, 152, 153, 141), (141, 153, 154, 142), (142, 154, 155, 143), (143, 155, 144, 132), (144, 156, 157, 145), (145, 157, 158, 146), (146, 158, 159, 147), (147, 159, 160, 148), (148, 160, 161, 149), (149, 161, 162, 150), (150, 162, 163, 151), (151, 163, 164, 152), (152, 164, 165, 153), (153, 165, 166, 154), (154, 166, 167, 155), (155, 167, 156, 144), (156, 168, 169, 157), (157, 169, 170, 158), (158, 170, 171, 159), (159, 171, 172, 160), (160, 172, 173, 161), (161, 173, 174, 162), (162, 174, 175, 163), (163, 175, 176, 164), (164, 176, 177, 165), (165, 177, 178, 166), (166, 178, 179, 167), (167, 179, 168, 156), (168, 180, 181, 169), (169, 181, 182, 170), (170, 182, 183, 171), (171, 183, 184, 172), (172, 184, 185, 173), (173, 185, 186, 174), (174, 186, 187, 175), (175, 187, 188, 176), (176, 188, 189, 177), (177, 189, 190, 178), (178, 190, 191, 179), (179, 191, 180, 168), (180, 192, 193, 181), (181, 193, 194, 182), (182, 194, 195, 183), (183, 195, 196, 184), (184, 196, 197, 185), (185, 197, 198, 186), (186, 198, 199, 187), (187, 199, 200, 188), (188, 200, 201, 189), (189, 201, 202, 190), (190, 202, 203, 191), (191, 203, 192, 180), (192, 204, 205, 193), (193, 205, 206, 194), (194, 206, 207, 195), (195, 207, 208, 196), (196, 208, 209, 197), (197, 209, 210, 198), (198, 210, 211, 199), (199, 211, 212, 200), (200, 212, 213, 201), (201, 213, 214, 202), (202, 214, 215, 203), (203, 215, 204, 192), (204, 216, 217, 205), (205, 217, 218, 206), (206, 218, 219, 207), (207, 219, 220, 208), (208, 220, 221, 209), (209, 221, 222, 210), (210, 222, 223, 211), (211, 223, 224, 212), (212, 224, 225, 213), (213, 225, 226, 214), (214, 226, 227, 215), (215, 227, 216, 204), (216, 228, 229, 217), (217, 229, 230, 218), (218, 230, 231, 219), (219, 231, 232, 220), (220, 232, 233, 221), (221, 233, 234, 222), (222, 234, 235, 223), (223, 235, 236, 224), (224, 236, 237, 225), (225, 237, 238, 226), (226, 238, 239, 227), (227, 239, 228, 216), (228, 240, 241, 229), (229, 241, 242, 230), (230, 242, 243, 231), (231, 243, 244, 232), (232, 244, 245, 233), (233, 245, 246, 234), (234, 246, 247, 235), (235, 247, 248, 236), (236, 248, 249, 237), (237, 249, 250, 238), (238, 250, 251, 239), (239, 251, 240, 228), (240, 252, 253, 241), (241, 253, 254, 242), (242, 254, 255, 243), (243, 255, 256, 244), (244, 256, 257, 245), (245, 257, 258, 246), (246, 258, 259, 247), (247, 259, 260, 248), (248, 260, 261, 249), (249, 261, 262, 250), (250, 262, 263, 251), (251, 263, 252, 240), (252, 264, 265, 253), (253, 265, 266, 254), (254, 266, 267, 255), (255, 267, 268, 256), (256, 268, 269, 257), (257, 269, 270, 258), (258, 270, 271, 259), (259, 271, 272, 260), (260, 272, 273, 261), (261, 273, 274, 262), (262, 274, 275, 263), (263, 275, 264, 252), (264, 276, 277, 265), (265, 277, 278, 266), (266, 278, 279, 267), (267, 279, 280, 268), (268, 280, 281, 269), (269, 281, 282, 270), (270, 282, 283, 271), (271, 283, 284, 272), (272, 284, 285, 273), (273, 285, 286, 274), (274, 286, 287, 275), (275, 287, 276, 264), (276, 0, 1, 277), (277, 1, 2, 278), (278, 2, 3, 279), (279, 3, 4, 280), (280, 4, 5, 281), (281, 5, 6, 282), (282, 6, 7, 283), (283, 7, 8, 284), (284, 8, 9, 285), (285, 9, 10, 286), (286, 10, 11, 287), (287, 11, 0, 276)])
me_torus.polygons.foreach_set('use_smooth', [True] * 288)
me_torus.materials.append(mat_material_001)
me_torus.use_remesh_preserve_volume = False
me_torus.use_remesh_preserve_attributes = False
me_torus.use_mirror_vertex_groups = False
me_torus.update()
me_cylinder = bpy.data.meshes.new('Cylinder')
me_cylinder.from_pydata([(0.0, 0.3683, 0.0), (0.0, 0.3, 2.1), (0.1409, 0.3402, 0.0), (0.1148, 0.2772, 2.1), (0.2604, 0.2604, 0.0), (0.2121, 0.2121, 2.1), (0.3402, 0.1409, 0.0), (0.2772, 0.1148, 2.1), (0.3683, -1.61e-08, 0.0), (0.3, -1.311e-08, 2.1), (0.3402, -0.1409, 0.0), (0.2772, -0.1148, 2.1), (0.2604, -0.2604, 0.0), (0.2121, -0.2121, 2.1), (0.1409, -0.3402, 0.0), (0.1148, -0.2772, 2.1), (5.561e-08, -0.3683, 0.0), (4.53e-08, -0.3, 2.1), (-0.1409, -0.3402, 0.0), (-0.1148, -0.2772, 2.1), (-0.2604, -0.2604, 0.0), (-0.2121, -0.2121, 2.1), (-0.3402, -0.1409, 0.0), (-0.2772, -0.1148, 2.1), (-0.3683, 4.392e-09, 0.0), (-0.3, 3.577e-09, 2.1), (-0.3402, 0.1409, 0.0), (-0.2772, 0.1148, 2.1), (-0.2604, 0.2604, 0.0), (-0.2121, 0.2121, 2.1), (-0.1409, 0.3402, 0.0), (-0.1148, 0.2772, 2.1), (0.0, 0.1496, 0.2593), (0.05726, 0.1382, 0.2593), (0.1058, 0.1058, 0.2593), (0.1382, 0.05726, 0.2593), (0.1496, -6.54e-09, 0.2593), (0.1382, -0.05726, 0.2593), (0.1058, -0.1058, 0.2593), (0.05726, -0.1382, 0.2593), (2.259e-08, -0.1496, 0.2593), (-0.05726, -0.1382, 0.2593), (-0.1058, -0.1058, 0.2593), (-0.1382, -0.05726, 0.2593), (-0.1496, 1.784e-09, 0.2593), (-0.1382, 0.05726, 0.2593), (-0.1058, 0.1058, 0.2593), (-0.05726, 0.1382, 0.2593), (0.0, 0.1496, 1.83), (0.05726, 0.1382, 1.83), (0.1058, 0.1058, 1.83), (0.1382, 0.05726, 1.83), (0.1496, -6.54e-09, 1.83), (0.1382, -0.05726, 1.83), (0.1058, -0.1058, 1.83), (0.05726, -0.1382, 1.83), (2.259e-08, -0.1496, 1.83), (-0.05726, -0.1382, 1.83), (-0.1058, -0.1058, 1.83), (-0.1382, -0.05726, 1.83), (-0.1496, 1.784e-09, 1.83), (-0.1382, 0.05726, 1.83), (-0.1058, 0.1058, 1.83), (-0.05726, 0.1382, 1.83), (0.0, 0.3315, 1.965), (0.1269, 0.3063, 1.965), (0.2344, 0.2344, 1.965), (0.3063, 0.1269, 1.965), (0.3315, -1.449e-08, 1.965), (0.3063, -0.1269, 1.965), (0.2344, -0.2344, 1.965), (0.1269, -0.3063, 1.965), (5.006e-08, -0.3315, 1.965), (-0.1269, -0.3063, 1.965), (-0.2344, -0.2344, 1.965), (-0.3063, -0.1269, 1.965), (-0.3315, 3.953e-09, 1.965), (-0.3063, 0.1269, 1.965), (-0.2344, 0.2344, 1.965), (-0.1269, 0.3063, 1.965), (0.1447, 0.3493, 0.04512), (0.2673, 0.2673, 0.04512), (0.3493, 0.1447, 0.04512), (0.3781, -1.653e-08, 0.04512), (0.3493, -0.1447, 0.04512), (0.2673, -0.2673, 0.04512), (0.1447, -0.3493, 0.04512), (5.709e-08, -0.3781, 0.04512), (-0.1447, -0.3493, 0.04512), (-0.2673, -0.2673, 0.04512), (-0.3493, -0.1447, 0.04512), (-0.3781, 4.508e-09, 0.04512), (-0.3493, 0.1447, 0.04512), (-0.2673, 0.2673, 0.04512), (-0.1447, 0.3493, 0.04512), (0.0, 0.3781, 0.04512), (0.0, 0.2638, 0.1826), (0.101, 0.2438, 0.1826), (0.1866, 0.1866, 0.1826), (0.2438, 0.101, 0.1826), (0.2638, -1.153e-08, 0.1826), (0.2438, -0.101, 0.1826), (0.1866, -0.1866, 0.1826), (0.101, -0.2438, 0.1826), (3.984e-08, -0.2638, 0.1826), (-0.101, -0.2438, 0.1826), (-0.1866, -0.1866, 0.1826), (-0.2438, -0.101, 0.1826), (-0.2638, 3.146e-09, 0.1826), (-0.2438, 0.101, 0.1826), (-0.1866, 0.1866, 0.1826), (-0.101, 0.2438, 0.1826), (0.1087, 0.2624, 0.1333), (0.2008, 0.2008, 0.1333), (0.2624, 0.1087, 0.1333), (0.284, -1.242e-08, 0.1333), (0.2624, -0.1087, 0.1333), (0.2008, -0.2008, 0.1333), (0.1087, -0.2624, 0.1333), (4.289e-08, -0.284, 0.1333), (-0.1087, -0.2624, 0.1333), (-0.2008, -0.2008, 0.1333), (-0.2624, -0.1087, 0.1333), (-0.284, 3.387e-09, 0.1333), (-0.2624, 0.1087, 0.1333), (-0.2008, 0.2008, 0.1333), (-0.1087, 0.2624, 0.1333), (0.0, 0.284, 0.1333)], [], [(64, 1, 3, 65), (65, 3, 5, 66), (66, 5, 7, 67), (67, 7, 9, 68), (68, 9, 11, 69), (69, 11, 13, 70), (70, 13, 15, 71), (71, 15, 17, 72), (72, 17, 19, 73), (73, 19, 21, 74), (74, 21, 23, 75), (75, 23, 25, 76), (76, 25, 27, 77), (77, 27, 29, 78), (3, 1, 31, 29, 27, 25, 23, 21, 19, 17, 15, 13, 11, 9, 7, 5), (78, 29, 31, 79), (79, 31, 1, 64), (0, 2, 4, 6, 8, 10, 12, 14, 16, 18, 20, 22, 24, 26, 28, 30), (111, 47, 32, 96), (110, 46, 47, 111), (109, 45, 46, 110), (108, 44, 45, 109), (107, 43, 44, 108), (106, 42, 43, 107), (105, 41, 42, 106), (104, 40, 41, 105), (103, 39, 40, 104), (102, 38, 39, 103), (101, 37, 38, 102), (100, 36, 37, 101), (99, 35, 36, 100), (98, 34, 35, 99), (97, 33, 34, 98), (96, 32, 33, 97), (47, 63, 48, 32), (46, 62, 63, 47), (45, 61, 62, 46), (44, 60, 61, 45), (43, 59, 60, 44), (42, 58, 59, 43), (41, 57, 58, 42), (40, 56, 57, 41), (39, 55, 56, 40), (38, 54, 55, 39), (37, 53, 54, 38), (36, 52, 53, 37), (35, 51, 52, 36), (34, 50, 51, 35), (33, 49, 50, 34), (32, 48, 49, 33), (63, 79, 64, 48), (62, 78, 79, 63), (61, 77, 78, 62), (60, 76, 77, 61), (59, 75, 76, 60), (58, 74, 75, 59), (57, 73, 74, 58), (56, 72, 73, 57), (55, 71, 72, 56), (54, 70, 71, 55), (53, 69, 70, 54), (52, 68, 69, 53), (51, 67, 68, 52), (50, 66, 67, 51), (49, 65, 66, 50), (48, 64, 65, 49), (0, 95, 80, 2), (2, 80, 81, 4), (4, 81, 82, 6), (6, 82, 83, 8), (8, 83, 84, 10), (10, 84, 85, 12), (12, 85, 86, 14), (14, 86, 87, 16), (16, 87, 88, 18), (18, 88, 89, 20), (20, 89, 90, 22), (22, 90, 91, 24), (24, 91, 92, 26), (26, 92, 93, 28), (28, 93, 94, 30), (30, 94, 95, 0), (127, 96, 97, 112), (112, 97, 98, 113), (113, 98, 99, 114), (114, 99, 100, 115), (115, 100, 101, 116), (116, 101, 102, 117), (117, 102, 103, 118), (118, 103, 104, 119), (119, 104, 105, 120), (120, 105, 106, 121), (121, 106, 107, 122), (122, 107, 108, 123), (123, 108, 109, 124), (124, 109, 110, 125), (125, 110, 111, 126), (126, 111, 96, 127), (94, 126, 127, 95), (93, 125, 126, 94), (92, 124, 125, 93), (91, 123, 124, 92), (90, 122, 123, 91), (89, 121, 122, 90), (88, 120, 121, 89), (87, 119, 120, 88), (86, 118, 119, 87), (85, 117, 118, 86), (84, 116, 117, 85), (83, 115, 116, 84), (82, 114, 115, 83), (81, 113, 114, 82), (80, 112, 113, 81), (95, 127, 112, 80)])
me_cylinder.polygons.foreach_set('use_smooth', [True] * 114)
me_cylinder.materials.append(mat_material_001)
me_cylinder.use_remesh_preserve_volume = False
me_cylinder.use_remesh_preserve_attributes = False
me_cylinder.use_mirror_vertex_groups = False
me_cylinder.update()
me_peacock_feather_001 = bpy.data.meshes.new('peacock-feather.001')
me_peacock_feather_001.from_pydata([(-0.5, -0.0946, 0.2029), (0.5, -0.0946, 0.2029), (-0.5, 0.9054, 0.2029), (0.5, 0.9054, 0.2029), (6.066e-10, -0.002203, 0.004725), (6.066e-10, 0.9978, 0.004725), (-0.5, 0.7625, 0.2029), (-0.5, 0.6197, 0.2029), (-0.5, 0.4768, 0.2029), (-0.5, 0.334, 0.2029), (-0.5, 0.1911, 0.2029), (-0.5, 0.04826, 0.2029), (0.5, 0.04826, 0.2029), (0.5, 0.1911, 0.2029), (0.5, 0.334, 0.2029), (0.5, 0.4768, 0.2029), (0.5, 0.6197, 0.2029), (0.5, 0.7625, 0.2029), (6.066e-10, 0.1407, 0.004725), (6.066e-10, 0.2835, 0.004725), (6.066e-10, 0.4264, 0.004725), (6.066e-10, 0.5692, 0.004725), (6.066e-10, 0.7121, 0.004725), (6.066e-10, 0.8549, 0.004725), (0.125, -0.02264, 0.04855), (0.25, -0.05373, 0.1152), (0.375, -0.08216, 0.1762), (0.375, 0.9178, 0.1762), (0.25, 0.9463, 0.1152), (0.125, 0.9774, 0.04855), (0.375, 0.0607, 0.1762), (0.25, 0.08912, 0.1152), (0.125, 0.1202, 0.04855), (0.375, 0.2036, 0.1762), (0.25, 0.232, 0.1152), (0.125, 0.2631, 0.04855), (0.375, 0.3464, 0.1762), (0.25, 0.3748, 0.1152), (0.125, 0.4059, 0.04855), (0.375, 0.4893, 0.1762), (0.25, 0.5177, 0.1152), (0.125, 0.5488, 0.04855), (0.375, 0.6321, 0.1762), (0.25, 0.6606, 0.1152), (0.125, 0.6916, 0.04855), (0.375, 0.775, 0.1762), (0.25, 0.8034, 0.1152), (0.125, 0.8345, 0.04855), (-0.125, 0.9774, 0.04855), (-0.25, 0.9463, 0.1152), (-0.375, 0.9178, 0.1762), (-0.375, -0.08216, 0.1762), (-0.25, -0.05373, 0.1152), (-0.125, -0.02264, 0.04855), (-0.125, 0.1202, 0.04855), (-0.25, 0.08912, 0.1152), (-0.375, 0.0607, 0.1762), (-0.125, 0.2631, 0.04855), (-0.25, 0.232, 0.1152), (-0.375, 0.2036, 0.1762), (-0.125, 0.4059, 0.04855), (-0.25, 0.3748, 0.1152), (-0.375, 0.3464, 0.1762), (-0.125, 0.5488, 0.04855), (-0.25, 0.5177, 0.1152), (-0.375, 0.4893, 0.1762), (-0.125, 0.6916, 0.04855), (-0.25, 0.6606, 0.1152), (-0.375, 0.6321, 0.1762), (-0.125, 0.8345, 0.04855), (-0.25, 0.8034, 0.1152), (-0.375, 0.775, 0.1762)], [], [(45, 17, 3, 27), (69, 23, 5, 48), (53, 4, 18, 54), (54, 18, 19, 57), (57, 19, 20, 60), (60, 20, 21, 63), (63, 21, 22, 66), (66, 22, 23, 69), (26, 1, 12, 30), (30, 12, 13, 33), (33, 13, 14, 36), (36, 14, 15, 39), (39, 15, 16, 42), (42, 16, 17, 45), (22, 44, 47, 23), (44, 43, 46, 47), (43, 42, 45, 46), (21, 41, 44, 22), (41, 40, 43, 44), (40, 39, 42, 43), (20, 38, 41, 21), (38, 37, 40, 41), (37, 36, 39, 40), (19, 35, 38, 20), (35, 34, 37, 38), (34, 33, 36, 37), (18, 32, 35, 19), (32, 31, 34, 35), (31, 30, 33, 34), (4, 24, 32, 18), (24, 25, 31, 32), (25, 26, 30, 31), (23, 47, 29, 5), (47, 46, 28, 29), (46, 45, 27, 28), (7, 68, 71, 6), (68, 67, 70, 71), (67, 66, 69, 70), (8, 65, 68, 7), (65, 64, 67, 68), (64, 63, 66, 67), (9, 62, 65, 8), (62, 61, 64, 65), (61, 60, 63, 64), (10, 59, 62, 9), (59, 58, 61, 62), (58, 57, 60, 61), (11, 56, 59, 10), (56, 55, 58, 59), (55, 54, 57, 58), (0, 51, 56, 11), (51, 52, 55, 56), (52, 53, 54, 55), (6, 71, 50, 2), (71, 70, 49, 50), (70, 69, 48, 49)])
me_peacock_feather_001.polygons.foreach_set('use_smooth', [True] * 56)
_uv = me_peacock_feather_001.uv_layers.new(name='UVMap')
_uv.uv.foreach_set('vector', [0.875, 0.8571, 1.0, 0.8571, 1.0, 1.0, 0.875, 1.0, 0.375, 0.8571, 0.5, 0.8571, 0.5, 1.0, 0.375, 1.0, 0.375, 0.0, 0.5, 0.0, 0.5, 0.1429, 0.375, 0.1429, 0.375, 0.1429, 0.5, 0.1429, 0.5, 0.2857, 0.375, 0.2857, 0.375, 0.2857, 0.5, 0.2857, 0.5, 0.4286, 0.375, 0.4286, 0.375, 0.4286, 0.5, 0.4286, 0.5, 0.5714, 0.375, 0.5714, 0.375, 0.5714, 0.5, 0.5714, 0.5, 0.7143, 0.375, 0.7143, 0.375, 0.7143, 0.5, 0.7143, 0.5, 0.8571, 0.375, 0.8571, 0.875, 0.0, 1.0, 0.0, 1.0, 0.1429, 0.875, 0.1429, 0.875, 0.1429, 1.0, 0.1429, 1.0, 0.2857, 0.875, 0.2857, 0.875, 0.2857, 1.0, 0.2857, 1.0, 0.4286, 0.875, 0.4286, 0.875, 0.4286, 1.0, 0.4286, 1.0, 0.5714, 0.875, 0.5714, 0.875, 0.5714, 1.0, 0.5714, 1.0, 0.7143, 0.875, 0.7143, 0.875, 0.7143, 1.0, 0.7143, 1.0, 0.8571, 0.875, 0.8571, 0.5, 0.7143, 0.625, 0.7143, 0.625, 0.8571, 0.5, 0.8571, 0.625, 0.7143, 0.75, 0.7143, 0.75, 0.8571, 0.625, 0.8571, 0.75, 0.7143, 0.875, 0.7143, 0.875, 0.8571, 0.75, 0.8571, 0.5, 0.5714, 0.625, 0.5714, 0.625, 0.7143, 0.5, 0.7143, 0.625, 0.5714, 0.75, 0.5714, 0.75, 0.7143, 0.625, 0.7143, 0.75, 0.5714, 0.875, 0.5714, 0.875, 0.7143, 0.75, 0.7143, 0.5, 0.4286, 0.625, 0.4286, 0.625, 0.5714, 0.5, 0.5714, 0.625, 0.4286, 0.75, 0.4286, 0.75, 0.5714, 0.625, 0.5714, 0.75, 0.4286, 0.875, 0.4286, 0.875, 0.5714, 0.75, 0.5714, 0.5, 0.2857, 0.625, 0.2857, 0.625, 0.4286, 0.5, 0.4286, 0.625, 0.2857, 0.75, 0.2857, 0.75, 0.4286, 0.625, 0.4286, 0.75, 0.2857, 0.875, 0.2857, 0.875, 0.4286, 0.75, 0.4286, 0.5, 0.1429, 0.625, 0.1429, 0.625, 0.2857, 0.5, 0.2857, 0.625, 0.1429, 0.75, 0.1429, 0.75, 0.2857, 0.625, 0.2857, 0.75, 0.1429, 0.875, 0.1429, 0.875, 0.2857, 0.75, 0.2857, 0.5, 0.0, 0.625, 0.0, 0.625, 0.1429, 0.5, 0.1429, 0.625, 0.0, 0.75, 0.0, 0.75, 0.1429, 0.625, 0.1429, 0.75, 0.0, 0.875, 0.0, 0.875, 0.1429, 0.75, 0.1429, 0.5, 0.8571, 0.625, 0.8571, 0.625, 1.0, 0.5, 1.0, 0.625, 0.8571, 0.75, 0.8571, 0.75, 1.0, 0.625, 1.0, 0.75, 0.8571, 0.875, 0.8571, 0.875, 1.0, 0.75, 1.0, 0.0, 0.7143, 0.125, 0.7143, 0.125, 0.8571, 0.0, 0.8571, 0.125, 0.7143, 0.25, 0.7143, 0.25, 0.8571, 0.125, 0.8571, 0.25, 0.7143, 0.375, 0.7143, 0.375, 0.8571, 0.25, 0.8571, 0.0, 0.5714, 0.125, 0.5714, 0.125, 0.7143, 0.0, 0.7143, 0.125, 0.5714, 0.25, 0.5714, 0.25, 0.7143, 0.125, 0.7143, 0.25, 0.5714, 0.375, 0.5714, 0.375, 0.7143, 0.25, 0.7143, 0.0, 0.4286, 0.125, 0.4286, 0.125, 0.5714, 0.0, 0.5714, 0.125, 0.4286, 0.25, 0.4286, 0.25, 0.5714, 0.125, 0.5714, 0.25, 0.4286, 0.375, 0.4286, 0.375, 0.5714, 0.25, 0.5714, 0.0, 0.2857, 0.125, 0.2857, 0.125, 0.4286, 0.0, 0.4286, 0.125, 0.2857, 0.25, 0.2857, 0.25, 0.4286, 0.125, 0.4286, 0.25, 0.2857, 0.375, 0.2857, 0.375, 0.4286, 0.25, 0.4286, 0.0, 0.1429, 0.125, 0.1429, 0.125, 0.2857, 0.0, 0.2857, 0.125, 0.1429, 0.25, 0.1429, 0.25, 0.2857, 0.125, 0.2857, 0.25, 0.1429, 0.375, 0.1429, 0.375, 0.2857, 0.25, 0.2857, 0.0, 0.0, 0.125, 0.0, 0.125, 0.1429, 0.0, 0.1429, 0.125, 0.0, 0.25, 0.0, 0.25, 0.1429, 0.125, 0.1429, 0.25, 0.0, 0.375, 0.0, 0.375, 0.1429, 0.25, 0.1429, 0.0, 0.8571, 0.125, 0.8571, 0.125, 1.0, 0.0, 1.0, 0.125, 0.8571, 0.25, 0.8571, 0.25, 1.0, 0.125, 1.0, 0.25, 0.8571, 0.375, 0.8571, 0.375, 1.0, 0.25, 1.0])
me_peacock_feather_001.materials.append(mat_peacock_feather_001)
me_peacock_feather_001.use_remesh_preserve_volume = False
me_peacock_feather_001.use_remesh_preserve_attributes = False
me_peacock_feather_001.use_mirror_vertex_groups = False
me_peacock_feather_001.update()
me_sphere_004 = bpy.data.meshes.new('Sphere.004')
me_sphere_004.from_pydata([(0.0, 0.3827, 0.9239), (0.0, 0.7071, 0.7071), (0.0, 0.9239, 0.3827), (0.0, 1.0, -4.371e-08), (0.0, 0.9239, -0.3827), (0.0, 0.7071, -0.7071), (0.0, 0.3827, -0.9239), (0.0, 1.51e-07, -1.0), (-5.778e-08, 1.149e-08, 1.0), (0.1464, 0.3536, 0.9239), (0.2706, 0.6533, 0.7071), (0.3536, 0.8536, 0.3827), (0.3827, 0.9239, -4.371e-08), (0.3536, 0.8536, -0.3827), (0.2706, 0.6533, -0.7071), (0.1464, 0.3536, -0.9239), (0.2706, 0.2706, 0.9239), (0.5, 0.5, 0.7071), (0.6533, 0.6533, 0.3827), (0.7071, 0.7071, -4.371e-08), (0.6533, 0.6533, -0.3827), (0.5, 0.5, -0.7071), (0.2706, 0.2706, -0.9239), (0.3536, 0.1464, 0.9239), (0.6533, 0.2706, 0.7071), (0.8536, 0.3536, 0.3827), (0.9239, 0.3827, -4.371e-08), (0.8536, 0.3536, -0.3827), (0.6533, 0.2706, -0.7071), (0.3536, 0.1464, -0.9239), (0.3827, 1.307e-07, 0.9239), (0.7071, 7.11e-08, 0.7071), (0.9239, 1.149e-08, 0.3827), (1.0, 1.149e-08, -4.371e-08), (0.9239, 1.149e-08, -0.3827), (0.7071, 7.11e-08, -0.7071), (0.3827, 5.62e-08, -0.9239), (0.3536, -0.1464, 0.9239), (0.6533, -0.2706, 0.7071), (0.8536, -0.3536, 0.3827), (0.9239, -0.3827, -4.371e-08), (0.8536, -0.3536, -0.3827), (0.6533, -0.2706, -0.7071), (0.3536, -0.1464, -0.9239), (0.2706, -0.2706, 0.9239), (0.5, -0.5, 0.7071), (0.6533, -0.6533, 0.3827), (0.7071, -0.7071, -4.371e-08), (0.6533, -0.6533, -0.3827), (0.5, -0.5, -0.7071), (0.2706, -0.2706, -0.9239), (0.1464, -0.3536, 0.9239), (0.2706, -0.6533, 0.7071), (0.3536, -0.8536, 0.3827), (0.3827, -0.9239, -4.371e-08), (0.3536, -0.8536, -0.3827), (0.2706, -0.6533, -0.7071), (0.1464, -0.3536, -0.9239), (-7.268e-08, -0.3827, 0.9239), (-2.664e-07, -0.7071, 0.7071), (-2.962e-07, -0.9239, 0.3827), (-3.26e-07, -1.0, -4.371e-08), (-2.962e-07, -0.9239, -0.3827), (-2.664e-07, -0.7071, -0.7071), (-1.621e-07, -0.3827, -0.9239), (-0.1464, -0.3536, 0.9239), (-0.2706, -0.6533, 0.7071), (-0.3536, -0.8536, 0.3827), (-0.3827, -0.9239, -4.371e-08), (-0.3536, -0.8536, -0.3827), (-0.2706, -0.6533, -0.7071), (-0.1464, -0.3536, -0.9239), (-0.2706, -0.2706, 0.9239), (-0.5, -0.5, 0.7071), (-0.6533, -0.6533, 0.3827), (-0.7071, -0.7071, -4.371e-08), (-0.6533, -0.6533, -0.3827), (-0.5, -0.5, -0.7071), (-0.2706, -0.2706, -0.9239), (-0.3536, -0.1464, 0.9239), (-0.6533, -0.2706, 0.7071), (-0.8536, -0.3536, 0.3827), (-0.9239, -0.3827, -4.371e-08), (-0.8536, -0.3536, -0.3827), (-0.6533, -0.2706, -0.7071), (-0.3536, -0.1464, -0.9239), (-0.3827, 2.499e-07, 0.9239), (-0.7071, 4.883e-07, 0.7071), (-0.9239, 5.181e-07, 0.3827), (-1.0, 6.075e-07, -4.371e-08), (-0.9239, 5.181e-07, -0.3827), (-0.7071, 4.883e-07, -0.7071), (-0.3827, 3.393e-07, -0.9239), (-0.3536, 0.1464, 0.9239), (-0.6533, 0.2706, 0.7071), (-0.8536, 0.3536, 0.3827), (-0.9239, 0.3827, -4.371e-08), (-0.8536, 0.3536, -0.3827), (-0.6533, 0.2706, -0.7071), (-0.3536, 0.1464, -0.9239), (-0.2706, 0.2706, 0.9239), (-0.5, 0.5, 0.7071), (-0.6533, 0.6533, 0.3827), (-0.7071, 0.7071, -4.371e-08), (-0.6533, 0.6533, -0.3827), (-0.5, 0.5, -0.7071), (-0.2706, 0.2706, -0.9239), (-0.1464, 0.3536, 0.9239), (-0.2706, 0.6533, 0.7071), (-0.3536, 0.8536, 0.3827), (-0.3827, 0.9239, -4.371e-08), (-0.3536, 0.8536, -0.3827), (-0.2706, 0.6533, -0.7071), (-0.1464, 0.3536, -0.9239)], [], [(7, 6, 15), (5, 4, 13, 14), (3, 2, 11, 12), (1, 0, 9, 10), (6, 5, 14, 15), (4, 3, 12, 13), (2, 1, 10, 11), (0, 8, 9), (15, 14, 21, 22), (13, 12, 19, 20), (11, 10, 17, 18), (9, 8, 16), (7, 15, 22), (14, 13, 20, 21), (12, 11, 18, 19), (10, 9, 16, 17), (20, 19, 26, 27), (18, 17, 24, 25), (16, 8, 23), (7, 22, 29), (21, 20, 27, 28), (19, 18, 25, 26), (17, 16, 23, 24), (22, 21, 28, 29), (7, 29, 36), (28, 27, 34, 35), (26, 25, 32, 33), (24, 23, 30, 31), (29, 28, 35, 36), (27, 26, 33, 34), (25, 24, 31, 32), (23, 8, 30), (33, 32, 39, 40), (31, 30, 37, 38), (36, 35, 42, 43), (34, 33, 40, 41), (32, 31, 38, 39), (30, 8, 37), (7, 36, 43), (35, 34, 41, 42), (43, 42, 49, 50), (41, 40, 47, 48), (39, 38, 45, 46), (37, 8, 44), (7, 43, 50), (42, 41, 48, 49), (40, 39, 46, 47), (38, 37, 44, 45), (46, 45, 52, 53), (44, 8, 51), (7, 50, 57), (49, 48, 55, 56), (47, 46, 53, 54), (45, 44, 51, 52), (50, 49, 56, 57), (48, 47, 54, 55), (7, 57, 64), (56, 55, 62, 63), (54, 53, 60, 61), (52, 51, 58, 59), (57, 56, 63, 64), (55, 54, 61, 62), (53, 52, 59, 60), (51, 8, 58), (59, 58, 65, 66), (64, 63, 70, 71), (62, 61, 68, 69), (60, 59, 66, 67), (58, 8, 65), (7, 64, 71), (63, 62, 69, 70), (61, 60, 67, 68), (71, 70, 77, 78), (69, 68, 75, 76), (67, 66, 73, 74), (65, 8, 72), (7, 71, 78), (70, 69, 76, 77), (68, 67, 74, 75), (66, 65, 72, 73), (72, 8, 79), (7, 78, 85), (77, 76, 83, 84), (75, 74, 81, 82), (73, 72, 79, 80), (78, 77, 84, 85), (76, 75, 82, 83), (74, 73, 80, 81), (84, 83, 90, 91), (82, 81, 88, 89), (80, 79, 86, 87), (85, 84, 91, 92), (83, 82, 89, 90), (81, 80, 87, 88), (79, 8, 86), (7, 85, 92), (92, 91, 98, 99), (90, 89, 96, 97), (88, 87, 94, 95), (86, 8, 93), (7, 92, 99), (91, 90, 97, 98), (89, 88, 95, 96), (87, 86, 93, 94), (97, 96, 103, 104), (95, 94, 101, 102), (93, 8, 100), (7, 99, 106), (98, 97, 104, 105), (96, 95, 102, 103), (94, 93, 100, 101), (99, 98, 105, 106), (7, 106, 113), (105, 104, 111, 112), (103, 102, 109, 110), (101, 100, 107, 108), (106, 105, 112, 113), (104, 103, 110, 111), (102, 101, 108, 109), (100, 8, 107), (110, 109, 2, 3), (108, 107, 0, 1), (113, 112, 5, 6), (111, 110, 3, 4), (109, 108, 1, 2), (107, 8, 0), (7, 113, 6), (112, 111, 4, 5)])
me_sphere_004.polygons.foreach_set('use_smooth', [True] * 128)
me_sphere_004.materials.append(mat_lamp)
me_sphere_004.use_remesh_preserve_volume = False
me_sphere_004.use_remesh_preserve_attributes = False
me_sphere_004.use_mirror_vertex_groups = False
me_sphere_004.update()
me_cube_001 = bpy.data.meshes.new('Cube.001')
me_cube_001.from_pydata([(-2.0, -2.0, 0.0), (-2.0, -2.0, 1.633), (-2.0, 2.0, 0.0), (-2.0, 2.0, 1.633), (2.0, -2.0, 0.0), (2.0, -2.0, 1.633), (2.0, 2.0, 0.0), (2.0, 2.0, 1.633)], [], [(0, 1, 3, 2), (2, 3, 7, 6), (6, 7, 5, 4), (4, 5, 1, 0), (2, 6, 4, 0), (7, 3, 1, 5)])
me_cube_001.use_remesh_preserve_volume = False
me_cube_001.use_remesh_preserve_attributes = False
me_cube_001.use_mirror_vertex_groups = False
me_cube_001.update()
me_cube = bpy.data.meshes.new('Cube')
me_cube.from_pydata([(0.06566, -0.3164, 0.7429), (0.06506, 0.2287, 0.7429), (-0.0592, -0.3164, 0.7429), (0.06566, 0.0, 0.7429), (-0.05907, -0.02127, 0.7429), (0.06566, 0.1118, 0.7429), (-0.06608, 0.04377, 0.7429), (0.1567, 0.2235, 0.7429), (0.1567, 0.1118, 0.7429), (-0.02247, 0.2184, 0.7429), (-0.07566, 0.1684, 0.7429), (0.1567, 0.1118, 0.0), (0.06566, -0.3164, -0.7429), (0.1567, 0.2235, 0.0), (0.06506, 0.2287, -0.7429), (-0.0592, -0.3164, -0.7429), (0.06566, 0.1118, 0.0), (-0.08925, 0.1291, 0.0), (0.06566, 0.0, -0.7429), (-0.05907, -0.02127, -0.7429), (-0.08925, -6.33e-08, 0.0), (0.06566, -6.33e-08, 0.0), (0.06566, 0.1118, -0.7429), (-0.06608, 0.04377, -0.7429), (0.1567, 0.2235, -0.7429), (-0.08925, -0.3164, 0.0), (-0.0592, -0.3164, 0.0), (0.1567, 0.1118, -0.7429), (0.06506, 0.2287, 0.0), (0.06566, -0.3164, 0.0), (-0.02247, 0.2184, -0.7429), (-0.07566, 0.1684, -0.7429), (-0.08925, 0.1984, 0.0), (-0.02247, 0.2184, 0.0), (0.06506, 0.2287, 0.1486), (0.06506, 0.2287, 0.2972), (0.06506, 0.2287, 0.4457), (0.06506, 0.2287, 0.5943), (-0.02247, 0.2184, 0.5943), (-0.02247, 0.2184, 0.4457), (-0.02247, 0.2184, 0.2972), (-0.02247, 0.2184, 0.1486), (-0.0592, -0.3164, 0.5943), (-0.0592, -0.3164, 0.4457), (-0.0592, -0.3164, 0.2972), (-0.0592, -0.3164, 0.1486), (0.1567, 0.1118, 0.1486), (0.1567, 0.1118, 0.2972), (0.1567, 0.1118, 0.4457), (0.1567, 0.1118, 0.5943), (0.1567, 0.2235, 0.5943), (0.1567, 0.2235, 0.4457), (0.1567, 0.2235, 0.2972), (0.1567, 0.2235, 0.1486), (-0.08322, -0.004254, 0.1486), (-0.07718, -0.008508, 0.2972), (-0.07114, -0.01276, 0.4457), (-0.06511, -0.01702, 0.5943), (0.06566, -0.3164, 0.5943), (0.06566, -0.3164, 0.4457), (0.06566, -0.3164, 0.2972), (0.06566, -0.3164, 0.1486), (0.06566, -5.064e-08, 0.1486), (0.06566, -3.798e-08, 0.2972), (0.06566, -2.532e-08, 0.4457), (0.06566, -1.266e-08, 0.5943), (-0.08462, 0.112, 0.1486), (-0.07998, 0.09497, 0.2972), (-0.07535, 0.0779, 0.4457), (-0.07071, 0.06084, 0.5943), (-0.08653, 0.1924, 0.1486), (-0.08382, 0.1864, 0.2972), (-0.0811, 0.1804, 0.4457), (-0.07838, 0.1744, 0.5943), (0.06566, 0.1118, 0.5943), (0.06566, 0.1118, 0.4457), (0.06566, 0.1118, 0.2972), (0.06566, 0.1118, 0.1486), (-0.08324, -0.3164, 0.1486), (-0.07723, -0.3164, 0.2972), (-0.07122, -0.3164, 0.4457), (-0.06521, -0.3164, 0.5943), (0.06506, 0.2287, -0.1238), (0.06506, 0.2287, -0.2476), (0.06506, 0.2287, -0.3715), (0.06506, 0.2287, -0.4953), (0.06506, 0.2287, -0.6191), (-0.02247, 0.2184, -0.6191), (-0.02247, 0.2184, -0.4953), (-0.02247, 0.2184, -0.3715), (-0.02247, 0.2184, -0.2476), (-0.02247, 0.2184, -0.1238), (-0.0592, -0.3164, -0.6191), (-0.0592, -0.3164, -0.4953), (-0.0592, -0.3164, -0.3715), (-0.0592, -0.3164, -0.2476), (-0.0592, -0.3164, -0.1238), (0.1567, 0.1118, -0.1238), (0.1567, 0.1118, -0.2476), (0.1567, 0.1118, -0.3715), (0.1567, 0.1118, -0.4953), (0.1567, 0.1118, -0.6191), (0.1567, 0.2235, -0.6191), (0.1567, 0.2235, -0.4953), (0.1567, 0.2235, -0.3715), (0.1567, 0.2235, -0.2476), (0.1567, 0.2235, -0.1238), (-0.08422, -0.003545, -0.1238), (-0.07919, -0.00709, -0.2476), (-0.07416, -0.01063, -0.3715), (-0.06913, -0.01418, -0.4953), (-0.0641, -0.01772, -0.6191), (0.06566, -0.3164, -0.6191), (0.06566, -0.3164, -0.4953), (0.06566, -0.3164, -0.3715), (0.06566, -0.3164, -0.2476), (0.06566, -0.3164, -0.1238), (0.06566, -5.275e-08, -0.1238), (0.06566, -4.22e-08, -0.2476), (0.06566, -3.165e-08, -0.3715), (0.06566, -2.11e-08, -0.4953), (0.06566, -1.055e-08, -0.6191), (-0.08539, 0.1149, -0.1238), (-0.08153, 0.1007, -0.2476), (-0.07767, 0.08644, -0.3715), (-0.0738, 0.07221, -0.4953), (-0.06994, 0.05799, -0.6191), (-0.08699, 0.1934, -0.1238), (-0.08472, 0.1884, -0.2476), (-0.08246, 0.1834, -0.3715), (-0.08019, 0.1784, -0.4953), (-0.07792, 0.1734, -0.6191), (0.06566, 0.1118, -0.6191), (0.06566, 0.1118, -0.4953), (0.06566, 0.1118, -0.3715), (0.06566, 0.1118, -0.2476), (0.06566, 0.1118, -0.1238), (-0.08425, -0.3164, -0.1238), (-0.07924, -0.3164, -0.2476), (-0.07423, -0.3164, -0.3715), (-0.06922, -0.3164, -0.4953), (-0.06421, -0.3164, -0.6191), (0.06566, -0.1055, 0.7429), (0.06566, -0.211, 0.7429), (-0.05911, -0.1197, 0.7429), (-0.05916, -0.218, 0.7429), (-0.08925, -0.211, 0.0), (-0.08925, -0.1055, 0.0), (0.06566, -0.1055, 0.0), (0.06566, -0.211, 0.0), (0.06566, -0.1055, -0.7429), (0.06566, -0.211, -0.7429), (-0.05911, -0.1197, -0.7429), (-0.05916, -0.218, -0.7429), (-0.08324, -0.2124, 0.1486), (-0.08323, -0.1083, 0.1486), (-0.07722, -0.2138, 0.2972), (-0.0772, -0.1112, 0.2972), (-0.0712, -0.2152, 0.4457), (-0.07117, -0.114, 0.4457), (-0.06518, -0.2166, 0.5943), (-0.06514, -0.1168, 0.5943), (0.06566, -0.211, 0.5943), (0.06566, -0.1055, 0.5943), (0.06566, -0.211, 0.4457), (0.06566, -0.1055, 0.4457), (0.06566, -0.211, 0.2972), (0.06566, -0.1055, 0.2972), (0.06566, -0.211, 0.1486), (0.06566, -0.1055, 0.1486), (-0.06417, -0.2169, -0.6191), (-0.06414, -0.1173, -0.6191), (-0.06919, -0.2157, -0.4953), (-0.06916, -0.1149, -0.4953), (-0.07421, -0.2145, -0.3715), (-0.07418, -0.1126, -0.3715), (-0.07922, -0.2133, -0.2476), (-0.07921, -0.1102, -0.2476), (-0.08424, -0.2121, -0.1238), (-0.08423, -0.1078, -0.1238), (0.06566, -0.1055, -0.6191), (0.06566, -0.211, -0.6191), (0.06566, -0.1055, -0.4953), (0.06566, -0.211, -0.4953), (0.06566, -0.1055, -0.3715), (0.06566, -0.211, -0.3715), (0.06566, -0.1055, -0.2476), (0.06566, -0.211, -0.2476), (0.06566, -0.1055, -0.1238), (0.06566, -0.211, -0.1238)], [], [(73, 69, 6, 10), (42, 2, 81), (143, 145, 2, 0), (69, 57, 4, 6), (5, 6, 4, 3), (61, 45, 26, 29), (77, 62, 21, 16), (34, 53, 13, 28), (1, 9, 10, 6, 5), (46, 77, 16, 11), (1, 5, 8, 7), (41, 34, 28, 33), (168, 61, 29, 149), (53, 46, 11, 13), (96, 26, 25, 137), (151, 12, 15, 153), (111, 126, 23, 19), (22, 18, 19, 23), (116, 29, 26, 96), (136, 16, 21, 117), (82, 28, 13, 106), (14, 22, 23, 31, 30), (97, 11, 16, 136), (14, 24, 27, 22), (91, 33, 28, 82), (189, 149, 29, 116), (126, 131, 31, 23), (106, 13, 11, 97), (160, 81, 2, 145), (41, 33, 32, 70), (91, 127, 32, 33), (179, 147, 20, 107), (9, 38, 73, 10), (38, 39, 72, 73), (39, 40, 71, 72), (40, 41, 70, 71), (146, 25, 78, 154), (154, 78, 79, 156), (156, 79, 80, 158), (158, 80, 81, 160), (7, 8, 49, 50), (50, 49, 48, 51), (51, 48, 47, 52), (52, 47, 46, 53), (143, 0, 58, 162), (162, 58, 59, 164), (164, 59, 60, 166), (166, 60, 61, 168), (9, 1, 37, 38), (38, 37, 36, 39), (39, 36, 35, 40), (40, 35, 34, 41), (8, 5, 74, 49), (49, 74, 75, 48), (48, 75, 76, 47), (47, 76, 77, 46), (1, 7, 50, 37), (37, 50, 51, 36), (36, 51, 52, 35), (35, 52, 53, 34), (5, 3, 65, 74), (74, 65, 64, 75), (75, 64, 63, 76), (76, 63, 62, 77), (0, 2, 42, 58), (58, 42, 43, 59), (59, 43, 44, 60), (60, 44, 45, 61), (17, 20, 54, 66), (66, 54, 55, 67), (67, 55, 56, 68), (68, 56, 57, 69), (26, 45, 78, 25), (45, 44, 79, 78), (44, 43, 80, 79), (43, 42, 81, 80), (32, 17, 66, 70), (70, 66, 67, 71), (71, 67, 68, 72), (72, 68, 69, 73), (152, 171, 111, 19), (171, 173, 110, 111), (173, 175, 109, 110), (175, 177, 108, 109), (177, 179, 107, 108), (30, 31, 131, 87), (87, 131, 130, 88), (88, 130, 129, 89), (89, 129, 128, 90), (90, 128, 127, 91), (24, 102, 101, 27), (102, 103, 100, 101), (103, 104, 99, 100), (104, 105, 98, 99), (105, 106, 97, 98), (17, 32, 127, 122), (122, 127, 128, 123), (123, 128, 129, 124), (124, 129, 130, 125), (125, 130, 131, 126), (151, 181, 112, 12), (181, 183, 113, 112), (183, 185, 114, 113), (185, 187, 115, 114), (187, 189, 116, 115), (30, 87, 86, 14), (87, 88, 85, 86), (88, 89, 84, 85), (89, 90, 83, 84), (90, 91, 82, 83), (27, 101, 132, 22), (101, 100, 133, 132), (100, 99, 134, 133), (99, 98, 135, 134), (98, 97, 136, 135), (14, 86, 102, 24), (86, 85, 103, 102), (85, 84, 104, 103), (84, 83, 105, 104), (83, 82, 106, 105), (22, 132, 121, 18), (132, 133, 120, 121), (133, 134, 119, 120), (134, 135, 118, 119), (135, 136, 117, 118), (12, 112, 92, 15), (112, 113, 93, 92), (113, 114, 94, 93), (114, 115, 95, 94), (115, 116, 96, 95), (20, 17, 122, 107), (107, 122, 123, 108), (108, 123, 124, 109), (109, 124, 125, 110), (110, 125, 126, 111), (15, 92, 141), (92, 93, 140, 141), (93, 94, 139, 140), (94, 95, 138, 139), (95, 96, 137, 138), (118, 117, 188, 186), (186, 188, 189, 187), (119, 118, 186, 184), (184, 186, 187, 185), (120, 119, 184, 182), (182, 184, 185, 183), (121, 120, 182, 180), (180, 182, 183, 181), (18, 121, 180, 150), (150, 180, 181, 151), (138, 137, 178, 176), (176, 178, 179, 177), (139, 138, 176, 174), (174, 176, 177, 175), (140, 139, 174, 172), (172, 174, 175, 173), (141, 140, 172, 170), (170, 172, 173, 171), (15, 141, 170, 153), (153, 170, 171, 152), (63, 167, 169, 62), (167, 166, 168, 169), (64, 165, 167, 63), (165, 164, 166, 167), (65, 163, 165, 64), (163, 162, 164, 165), (3, 142, 163, 65), (142, 143, 162, 163), (56, 159, 161, 57), (159, 158, 160, 161), (55, 157, 159, 56), (157, 156, 158, 159), (54, 155, 157, 55), (155, 154, 156, 157), (20, 147, 155, 54), (147, 146, 154, 155), (137, 25, 146, 178), (178, 146, 147, 179), (57, 161, 144, 4), (161, 160, 145, 144), (117, 21, 148, 188), (188, 148, 149, 189), (18, 150, 152, 19), (150, 151, 153, 152), (62, 169, 148, 21), (169, 168, 149, 148), (3, 4, 144, 142), (142, 144, 145, 143)])
me_cube.materials.append(mat_material_001)
me_cube.use_remesh_preserve_volume = False
me_cube.use_remesh_preserve_attributes = False
me_cube.use_mirror_vertex_groups = False
me_cube.update()

# ---- objects
ob_torus_001 = bpy.data.objects.new('Torus.001', me_torus_001)
ob_torus = bpy.data.objects.new('Torus', me_torus)
ob_cylinder = bpy.data.objects.new('Cylinder', me_cylinder)
ob_peacock_feather_005 = bpy.data.objects.new('peacock-feather.005', me_peacock_feather_001)
ob_peacock_feather_004 = bpy.data.objects.new('peacock-feather.004', me_peacock_feather_001)
ob_peacock_feather_003 = bpy.data.objects.new('peacock-feather.003', me_peacock_feather_001)
ob_peacock_feather_002 = bpy.data.objects.new('peacock-feather.002', me_peacock_feather_001)
ob_peacock_feather_000 = bpy.data.objects.new('peacock-feather.000', me_peacock_feather_001)
ob_sphere = bpy.data.objects.new('Sphere', me_sphere_004)
ob_rig = bpy.data.objects.new('Rig', None)
ob_verticaljoint = bpy.data.objects.new('VerticalJoint', None)
ob_lightdome = bpy.data.objects.new('LightDome', light_lightdome)
ob_fillerlight = bpy.data.objects.new('FillerLight', light_fillerlight)
ob_mainlight = bpy.data.objects.new('Mainlight', light_mainlight)
ob_camera = bpy.data.objects.new('Camera', cam_camera)
ob_cube_001 = bpy.data.objects.new('Cube.001', me_cube_001)
ob_cube = bpy.data.objects.new('Cube', me_cube)

# ---- transforms, parenting, visibility, modifiers, constraints
ob_torus_001.location = (0.0, 0.0, 1.673)
ob_torus_001.lineart.crease_threshold = 0.0
ob_torus.location = (0.0, 0.0, 2.145)
ob_torus.lineart.crease_threshold = 0.0
ob_cylinder.location = (0.0, 0.0, 0.0)
ob_cylinder.lineart.crease_threshold = 0.0
_m = ob_cylinder.modifiers.new('EdgeSplit', 'EDGE_SPLIT')
ob_peacock_feather_005.location = (0.0, 0.2031, 1.8)
ob_peacock_feather_005.rotation_euler = (1.134, 1.047, -2.327e-07)
ob_peacock_feather_005.scale = (2.0, 2.0, 2.0)
ob_peacock_feather_005.lineart.crease_threshold = 0.0
ob_peacock_feather_004.location = (0.0, 0.2031, 1.8)
ob_peacock_feather_004.rotation_euler = (1.134, 0.5236, -1.344e-07)
ob_peacock_feather_004.scale = (2.0, 2.0, 2.0)
ob_peacock_feather_004.lineart.crease_threshold = 0.0
ob_peacock_feather_003.location = (0.0, 0.2031, 1.8)
ob_peacock_feather_003.rotation_euler = (1.134, -0.0, -1.164e-07)
ob_peacock_feather_003.scale = (2.0, 2.0, 2.0)
ob_peacock_feather_003.lineart.crease_threshold = 0.0
ob_peacock_feather_002.location = (0.0, 0.2031, 1.8)
ob_peacock_feather_002.rotation_euler = (1.134, -0.5236, -1.344e-07)
ob_peacock_feather_002.scale = (2.0, 2.0, 2.0)
ob_peacock_feather_002.lineart.crease_threshold = 0.0
ob_peacock_feather_000.location = (0.0, 0.2031, 1.8)
ob_peacock_feather_000.rotation_euler = (1.134, -1.047, -2.327e-07)
ob_peacock_feather_000.scale = (2.0, 2.0, 2.0)
ob_peacock_feather_000.lineart.crease_threshold = 0.0
ob_sphere.location = (0.0, 0.0, 2.4)
ob_sphere.scale = (0.2735, 0.2735, 0.2735)
ob_sphere.lineart.crease_threshold = 0.0
ob_rig.location = (0.0, 0.0, 0.0)
ob_rig.rotation_mode = 'YXZ'
ob_rig.rotation_euler = (0.0, 0.0, -0.7854)
ob_rig.empty_image_offset = (0.0, 0.0)
ob_rig.hide_select = True
ob_rig.lineart.crease_threshold = 0.0
ob_verticaljoint.parent = ob_rig
ob_verticaljoint.location = (0.0, 0.0, 0.0)
ob_verticaljoint.empty_image_offset = (0.0, 0.0)
ob_verticaljoint.hide_select = True
ob_verticaljoint.lineart.crease_threshold = 0.0
ob_lightdome.parent = ob_verticaljoint
ob_lightdome.location = (0.0, 0.0, 0.0)
ob_lightdome.hide_select = True
ob_lightdome.lineart.crease_threshold = 0.0
ob_fillerlight.parent = ob_verticaljoint
ob_fillerlight.location = (0.0, 0.0, 0.0)
ob_fillerlight.rotation_euler = (0.0, -1.265, 2.007)
ob_fillerlight.hide_select = True
ob_fillerlight.lineart.crease_threshold = 0.0
ob_mainlight.parent = ob_verticaljoint
ob_mainlight.location = (0.0, 0.0, 0.0)
ob_mainlight.rotation_euler = (1.178, 0.0, 1.571)
ob_mainlight.hide_select = True
ob_mainlight.lineart.crease_threshold = 0.0
ob_camera.parent = ob_verticaljoint
ob_camera.location = (0.0, -241.9, 139.7)
ob_camera.rotation_euler = (1.047, 0.0, 0.0)
ob_camera.hide_select = True
ob_camera.lineart.crease_threshold = 0.0
ob_cube_001.location = (0.0, 0.0, 0.0)
ob_cube_001.scale = (1.0, 1.0, 0.5)
ob_cube_001.hide_viewport = True
ob_cube_001.hide_render = True
ob_cube_001.display_type = 'WIRE'
ob_cube_001.lineart.crease_threshold = 0.0
_m = ob_cube_001.modifiers.new('Array', 'ARRAY')
_m.count = 5
_m.constant_offset_displace = (0.0, 0.0, 0.0)
_m.relative_offset_displace = (0.0, 0.0, 1.0)
ob_cube.location = (0.2209, 4.441e-16, 0.5518)
ob_cube.rotation_euler = (1.571, 0.1171, 1.58e-08)
ob_cube.hide_viewport = True
ob_cube.hide_render = True
ob_cube.lineart.crease_threshold = 0.0

# ---- collection membership
col_collection_1.objects.link(ob_torus_001)
col_collection_1.objects.link(ob_torus)
col_collection_1.objects.link(ob_cylinder)
col_collection_1.objects.link(ob_peacock_feather_005)
col_collection_1.objects.link(ob_peacock_feather_004)
col_collection_1.objects.link(ob_peacock_feather_003)
col_collection_1.objects.link(ob_peacock_feather_002)
col_collection_1.objects.link(ob_peacock_feather_000)
col_collection_1.objects.link(ob_sphere)
col_collection_1.objects.link(ob_rig)
col_collection_1.objects.link(ob_verticaljoint)
col_collection_1.objects.link(ob_lightdome)
col_collection_1.objects.link(ob_fillerlight)
col_collection_1.objects.link(ob_mainlight)
col_collection_1.objects.link(ob_camera)
col_collection_1.objects.link(ob_cube_001)
col_collection_1.objects.link(ob_cube)
def _layer_coll(name, lc=None):
    lc = lc or bpy.context.view_layer.layer_collection
    for c in lc.children:
        if c.name == name: return c
        r = _layer_coll(name, c)
        if r: return r
_layer_coll('Collection 1').holdout = True

# ---- scene / render settings (as saved in the file)
scene.camera = ob_camera
scene.frame_start = 1; scene.frame_end = 250; scene.frame_set(0)
scene.render.engine = 'BLENDER_EEVEE_NEXT'
scene.render.image_settings.compression = 0
scene.render.resolution_x = 96
scene.render.resolution_y = 96
scene.render.dither_intensity = 0.0
scene.render.film_transparent = True
scene.cycles.use_denoising = False
scene.cycles.samples = 128
scene.cycles.sampling_pattern = 'TABULATED_SOBOL'
scene.cycles.use_adaptive_sampling = False
scene.cycles.use_light_tree = False
scene.cycles.blur_glossy = 0.0
scene.cycles.sample_clamp_indirect = 0.0
scene.view_settings.view_transform = 'Standard'
bpy.context.view_layer.update()
